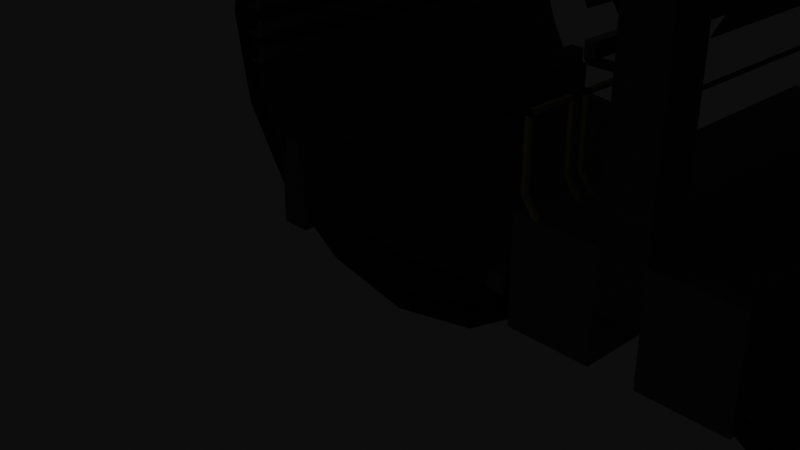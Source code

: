 # Source: blend.blend  (saved by Blender 3.4.6; exported with 4.5.12 LTS)
import bpy
from mathutils import Matrix  # noqa: F401  (used for matrix-valued properties, if any)

bpy.ops.wm.read_factory_settings(use_empty=True)
scene = bpy.context.scene
scene.name = 'Scene'

# ---- collections
col_x = bpy.data.collections.new('_線路'); scene.collection.children.link(col_x)
col_x_1 = bpy.data.collections.new('連続ドンネル'); scene.collection.children.link(col_x_1)
col_1m = bpy.data.collections.new('1m'); scene.collection.children.link(col_1m)
col_2_4m = bpy.data.collections.new('2.4m'); scene.collection.children.link(col_2_4m)
col_4_8m = bpy.data.collections.new('4,8m'); scene.collection.children.link(col_4_8m)
col_6m = bpy.data.collections.new('6m'); scene.collection.children.link(col_6m)
col_7_2m = bpy.data.collections.new('7.2m'); scene.collection.children.link(col_7_2m)
col_12m = bpy.data.collections.new('12m'); scene.collection.children.link(col_12m)
col_14_4m = bpy.data.collections.new('14.4m'); scene.collection.children.link(col_14_4m)

# ---- materials (node trees are filled in below, after node groups)
mat_x = bpy.data.materials.new('枕木')
mat_x_1 = bpy.data.materials.new('レール')
mat_x_2 = bpy.data.materials.new('マテリアル')
mat_001 = bpy.data.materials.new('マテリアル.001')
mat_002 = bpy.data.materials.new('マテリアル.002')
mat_x_3 = bpy.data.materials.new('手すり')
mat_001_1 = bpy.data.materials.new('レール.001')

# ---- material node trees
mat_x.use_nodes = True; mat_x.node_tree.nodes.clear()
_N = mat_x.node_tree.nodes; _L = mat_x.node_tree.links
n0 = _N.new('ShaderNodeBsdfPrincipled'); n0.name = 'プリンシプルBSDF'; n0.location = (10, 300)
n0.distribution = 'GGX'
n0.subsurface_method = 'RANDOM_WALK_SKIN'
n0.inputs[0].default_value = (0.2, 0.2, 0.2, 1.0)
n0.inputs[3].default_value = 1.45
n0.inputs[27].default_value = (0.0, 0.0, 0.0, 1.0)
n0.inputs[28].default_value = 1.0
n1 = _N.new('ShaderNodeOutputMaterial'); n1.name = 'マテリアル出力'; n1.location = (300, 300)
_L.new(n0.outputs[0], n1.inputs[0])
n1.is_active_output = True
mat_x_1.use_nodes = True; mat_x_1.node_tree.nodes.clear()
_N = mat_x_1.node_tree.nodes; _L = mat_x_1.node_tree.links
n0 = _N.new('ShaderNodeBsdfPrincipled'); n0.name = 'プリンシプルBSDF'; n0.location = (10, 300)
n0.distribution = 'GGX'
n0.subsurface_method = 'RANDOM_WALK_SKIN'
n0.inputs[0].default_value = (0.1, 0.1, 0.1, 1.0)
n0.inputs[3].default_value = 1.45
n0.inputs[27].default_value = (0.0, 0.0, 0.0, 1.0)
n0.inputs[28].default_value = 1.0
n1 = _N.new('ShaderNodeOutputMaterial'); n1.name = 'マテリアル出力'; n1.location = (300, 300)
_L.new(n0.outputs[0], n1.inputs[0])
n1.is_active_output = True
mat_x_2.use_nodes = True; mat_x_2.node_tree.nodes.clear()
_N = mat_x_2.node_tree.nodes; _L = mat_x_2.node_tree.links
n0 = _N.new('ShaderNodeBsdfPrincipled'); n0.name = 'プリンシプルBSDF'; n0.location = (10, 300)
n0.distribution = 'GGX'
n0.subsurface_method = 'RANDOM_WALK_SKIN'
n0.inputs[0].default_value = (0.15, 0.15, 0.15, 1.0)
n0.inputs[3].default_value = 1.45
n0.inputs[27].default_value = (0.0, 0.0, 0.0, 1.0)
n0.inputs[28].default_value = 1.0
n1 = _N.new('ShaderNodeOutputMaterial'); n1.name = 'マテリアル出力'; n1.location = (300, 300)
_L.new(n0.outputs[0], n1.inputs[0])
n1.is_active_output = True
mat_001.use_nodes = True; mat_001.node_tree.nodes.clear()
_N = mat_001.node_tree.nodes; _L = mat_001.node_tree.links
n0 = _N.new('ShaderNodeBsdfPrincipled'); n0.name = 'プリンシプルBSDF'; n0.location = (10, 300)
n0.distribution = 'GGX'
n0.subsurface_method = 'RANDOM_WALK_SKIN'
n0.inputs[0].default_value = (0.2, 0.2, 0.2, 1.0)
n0.inputs[3].default_value = 1.45
n0.inputs[27].default_value = (0.0, 0.0, 0.0, 1.0)
n0.inputs[28].default_value = 1.0
n1 = _N.new('ShaderNodeOutputMaterial'); n1.name = 'マテリアル出力'; n1.location = (300, 300)
_L.new(n0.outputs[0], n1.inputs[0])
n1.is_active_output = True
mat_002.use_nodes = True; mat_002.node_tree.nodes.clear()
_N = mat_002.node_tree.nodes; _L = mat_002.node_tree.links
n0 = _N.new('ShaderNodeBsdfPrincipled'); n0.name = 'プリンシプルBSDF'; n0.location = (10, 300)
n0.distribution = 'GGX'
n0.subsurface_method = 'RANDOM_WALK_SKIN'
n0.inputs[0].default_value = (0.1, 0.1, 0.1, 1.0)
n0.inputs[3].default_value = 1.45
n0.inputs[27].default_value = (0.0, 0.0, 0.0, 1.0)
n0.inputs[28].default_value = 1.0
n1 = _N.new('ShaderNodeOutputMaterial'); n1.name = 'マテリアル出力'; n1.location = (300, 300)
_L.new(n0.outputs[0], n1.inputs[0])
n1.is_active_output = True
mat_x_3.use_nodes = True; mat_x_3.node_tree.nodes.clear()
_N = mat_x_3.node_tree.nodes; _L = mat_x_3.node_tree.links
n0 = _N.new('ShaderNodeBsdfPrincipled'); n0.name = 'プリンシプルBSDF'; n0.location = (10, 300)
n0.distribution = 'GGX'
n0.subsurface_method = 'RANDOM_WALK_SKIN'
n0.inputs[0].default_value = (0.6209, 0.5593, 0.2742, 1.0)
n0.inputs[3].default_value = 1.45
n0.inputs[27].default_value = (0.0, 0.0, 0.0, 1.0)
n0.inputs[28].default_value = 1.0
n1 = _N.new('ShaderNodeOutputMaterial'); n1.name = 'マテリアル出力'; n1.location = (300, 300)
_L.new(n0.outputs[0], n1.inputs[0])
n1.is_active_output = True
mat_001_1.use_nodes = True; mat_001_1.node_tree.nodes.clear()
_N = mat_001_1.node_tree.nodes; _L = mat_001_1.node_tree.links
n0 = _N.new('ShaderNodeBsdfPrincipled'); n0.name = 'プリンシプルBSDF'; n0.location = (10, 300)
n0.distribution = 'GGX'
n0.subsurface_method = 'RANDOM_WALK_SKIN'
n0.inputs[3].default_value = 1.45
n0.inputs[28].default_value = 5.0
n1 = _N.new('ShaderNodeOutputMaterial'); n1.name = 'マテリアル出力'; n1.location = (300, 300)
_L.new(n0.outputs[0], n1.inputs[0])
n1.is_active_output = True

# ---- world
world_world = bpy.data.worlds.new('World'); scene.world = world_world
world_world.use_nodes = True; world_world.node_tree.nodes.clear()
_N = world_world.node_tree.nodes; _L = world_world.node_tree.links
n0 = _N.new('ShaderNodeOutputWorld'); n0.name = 'World Output'; n0.location = (300, 300)
n1 = _N.new('ShaderNodeBackground'); n1.name = 'Background'; n1.location = (10, 300)
n1.inputs[0].default_value = (0.05088, 0.05088, 0.05088, 1.0)
_L.new(n1.outputs[0], n0.inputs[0])
n0.is_active_output = True
world_world.color = (0.05088, 0.05088, 0.05088)
world_world.use_sun_shadow = False
world_world.sun_shadow_jitter_overblur = 0.0

# ---- cameras
cam_camera = bpy.data.cameras.new('Camera')
cam_camera.clip_end = 100.0
cam_camera.ortho_scale = 7.314

# ---- lights
light_light = bpy.data.lights.new('Light', 'POINT')
light_light.transmission_factor = 0.0
light_light.energy = 1000.0
light_light.shadow_soft_size = 0.1
light_light.shadow_maximum_resolution = 0.006
light_light.use_absolute_resolution = True

# ---- meshes
me_003 = bpy.data.meshes.new('立方体.003')
me_003.from_pydata([(-1.05, -0.13, -0.105), (-1.05, -0.13, 0.105), (-1.05, 0.13, -0.105), (-1.05, 0.13, 0.105), (0.0, 0.13, -0.105), (0.0, 0.13, 0.073), (0.0, -0.13, -0.105), (0.0, -0.13, 0.073), (-0.3, 0.13, -0.105), (-0.3, -0.13, 0.073), (-0.3, 0.13, 0.073), (-0.3, -0.13, -0.105), (-0.575, 0.13, -0.105), (-0.575, -0.13, 0.105), (-0.575, 0.13, 0.105), (-0.575, -0.13, -0.105), (-0.8685, 0.13, -0.105), (-0.8685, -0.13, 0.105), (-0.8685, 0.13, 0.105), (-0.8685, -0.13, -0.105), (-0.6375, 0.13, 0.105), (-0.6375, -0.13, -0.105), (-0.6375, 0.13, -0.105), (-0.6375, -0.13, 0.105), (-0.6375, -0.13, 0.085), (-0.8685, -0.13, 0.085), (-0.8685, 0.13, 0.085), (-0.6375, 0.13, 0.085), (1.05, -0.13, -0.105), (1.05, -0.13, 0.105), (1.05, 0.13, -0.105), (1.05, 0.13, 0.105), (0.3, 0.13, -0.105), (0.3, -0.13, 0.073), (0.3, 0.13, 0.073), (0.3, -0.13, -0.105), (0.575, 0.13, -0.105), (0.575, -0.13, 0.105), (0.575, 0.13, 0.105), (0.575, -0.13, -0.105), (0.8685, 0.13, -0.105), (0.8685, -0.13, 0.105), (0.8685, 0.13, 0.105), (0.8685, -0.13, -0.105), (0.6375, 0.13, 0.105), (0.6375, -0.13, -0.105), (0.6375, 0.13, -0.105), (0.6375, -0.13, 0.105), (0.6375, -0.13, 0.085), (0.8685, -0.13, 0.085), (0.8685, 0.13, 0.085), (0.6375, 0.13, 0.085)], [], [(0, 1, 3, 2), (7, 6, 4, 5), (19, 17, 1, 0), (18, 3, 1, 17), (8, 4, 6, 11), (8, 10, 5, 4), (12, 14, 10, 8), (12, 8, 11, 15), (5, 10, 9, 7), (6, 7, 9, 11), (22, 12, 15, 21), (22, 20, 14, 12), (10, 14, 13, 9), (11, 9, 13, 15), (2, 3, 18, 16), (2, 16, 19, 0), (23, 20, 27, 24), (21, 23, 24, 25, 17, 19), (15, 13, 23, 21), (14, 20, 23, 13), (16, 18, 26, 27, 20, 22), (16, 22, 21, 19), (27, 26, 25, 24), (18, 17, 25, 26), (28, 30, 31, 29), (43, 28, 29, 41), (42, 41, 29, 31), (32, 35, 6, 4), (32, 4, 5, 34), (36, 32, 34, 38), (36, 39, 35, 32), (5, 7, 33, 34), (6, 35, 33, 7), (46, 45, 39, 36), (46, 36, 38, 44), (34, 33, 37, 38), (35, 39, 37, 33), (30, 40, 42, 31), (30, 28, 43, 40), (47, 48, 51, 44), (45, 43, 41, 49, 48, 47), (39, 45, 47, 37), (38, 37, 47, 44), (40, 46, 44, 51, 50, 42), (40, 43, 45, 46), (51, 48, 49, 50), (42, 50, 49, 41)])
_uv = me_003.uv_layers.new(name='UVマップ')
_uv.uv.foreach_set('vector', [0.375, 0.0, 0.625, 0.0, 0.625, 0.25, 0.375, 0.25, 0.625, 0.875, 0.375, 0.875, 0.25, 0.5, 0.625, 0.375, 0.375, 1.0, 0.625, 1.0, 0.625, 1.0, 0.375, 1.0, 0.875, 0.5, 0.875, 0.5, 0.875, 0.75, 0.875, 0.75, 0.25, 0.5, 0.25, 0.5, 0.25, 0.75, 0.25, 0.75, 0.375, 0.375, 0.625, 0.375, 0.625, 0.375, 0.375, 0.375, 0.375, 0.375, 0.625, 0.375, 0.625, 0.375, 0.375, 0.375, 0.25, 0.5, 0.25, 0.5, 0.25, 0.75, 0.25, 0.75, 0.75, 0.5, 0.75, 0.5, 0.75, 0.75, 0.75, 0.75, 0.375, 0.875, 0.625, 0.875, 0.625, 0.875, 0.375, 0.875, 0.125, 0.5, 0.25, 0.5, 0.25, 0.75, 0.125, 0.75, 0.375, 0.25, 0.625, 0.25, 0.625, 0.375, 0.375, 0.375, 0.75, 0.5, 0.75, 0.5, 0.75, 0.75, 0.75, 0.75, 0.375, 0.875, 0.625, 0.875, 0.625, 0.875, 0.375, 0.875, 0.375, 0.25, 0.625, 0.25, 0.625, 0.25, 0.375, 0.25, 0.125, 0.5, 0.125, 0.5, 0.125, 0.75, 0.125, 0.75, 0.875, 0.75, 0.875, 0.5, 0.875, 0.5, 0.875, 0.75, 0.375, 1.0, 0.625, 1.0, 0.625, 1.0, 0.625, 1.0, 0.625, 1.0, 0.375, 1.0, 0.375, 0.875, 0.625, 0.875, 0.625, 1.0, 0.375, 1.0, 0.75, 0.5, 0.875, 0.5, 0.875, 0.75, 0.75, 0.75, 0.375, 0.25, 0.625, 0.25, 0.625, 0.25, 0.625, 0.25, 0.625, 0.25, 0.375, 0.25, 0.125, 0.5, 0.125, 0.5, 0.125, 0.75, 0.125, 0.75, 0.875, 0.5, 0.875, 0.5, 0.875, 0.75, 0.875, 0.75, 0.875, 0.5, 0.875, 0.75, 0.875, 0.75, 0.875, 0.5, 0.375, 0.0, 0.375, 0.25, 0.625, 0.25, 0.625, 0.0, 0.375, 1.0, 0.375, 1.0, 0.625, 1.0, 0.625, 1.0, 0.875, 0.5, 0.875, 0.75, 0.875, 0.75, 0.875, 0.5, 0.25, 0.5, 0.25, 0.75, 0.25, 0.75, 0.25, 0.5, 0.375, 0.375, 0.375, 0.375, 0.625, 0.375, 0.625, 0.375, 0.375, 0.375, 0.375, 0.375, 0.625, 0.375, 0.625, 0.375, 0.25, 0.5, 0.25, 0.75, 0.25, 0.75, 0.25, 0.5, 0.75, 0.5, 0.75, 0.75, 0.75, 0.75, 0.75, 0.5, 0.375, 0.875, 0.375, 0.875, 0.625, 0.875, 0.625, 0.875, 0.125, 0.5, 0.125, 0.75, 0.25, 0.75, 0.25, 0.5, 0.375, 0.25, 0.375, 0.375, 0.625, 0.375, 0.625, 0.25, 0.75, 0.5, 0.75, 0.75, 0.75, 0.75, 0.75, 0.5, 0.375, 0.875, 0.375, 0.875, 0.625, 0.875, 0.625, 0.875, 0.375, 0.25, 0.375, 0.25, 0.625, 0.25, 0.625, 0.25, 0.125, 0.5, 0.125, 0.75, 0.125, 0.75, 0.125, 0.5, 0.875, 0.75, 0.875, 0.75, 0.875, 0.5, 0.875, 0.5, 0.375, 1.0, 0.375, 1.0, 0.625, 1.0, 0.625, 1.0, 0.625, 1.0, 0.625, 1.0, 0.375, 0.875, 0.375, 1.0, 0.625, 1.0, 0.625, 0.875, 0.75, 0.5, 0.75, 0.75, 0.875, 0.75, 0.875, 0.5, 0.375, 0.25, 0.375, 0.25, 0.625, 0.25, 0.625, 0.25, 0.625, 0.25, 0.625, 0.25, 0.125, 0.5, 0.125, 0.75, 0.125, 0.75, 0.125, 0.5, 0.875, 0.5, 0.875, 0.75, 0.875, 0.75, 0.875, 0.5, 0.875, 0.5, 0.875, 0.5, 0.875, 0.75, 0.875, 0.75])
me_003.materials.append(mat_x)
me_003.update()
me_009 = bpy.data.meshes.new('立方体.009')
me_009.from_pydata([(-0.0325, -2.5, 0.0), (-0.0325, 2.5, 0.0), (0.0325, -2.5, 0.0), (0.0325, 2.5, 0.0), (-0.0075, -2.5, -0.049), (-0.0075, 2.5, -0.049), (0.0075, 2.5, -0.049), (0.0075, -2.5, -0.049), (-0.0325, -2.5, -0.039), (-0.0325, 2.5, -0.039), (0.0325, 2.5, -0.039), (0.0325, -2.5, -0.039), (-0.0075, 2.5, -0.123), (0.0075, 2.5, -0.123), (0.0075, -2.5, -0.123), (-0.0075, -2.5, -0.123), (-0.0635, 2.5, -0.153), (0.0635, 2.5, -0.153), (0.0635, -2.5, -0.153), (-0.0635, -2.5, -0.153), (-0.0635, -2.5, -0.143), (-0.0635, 2.5, -0.143), (0.0635, 2.5, -0.143), (0.0635, -2.5, -0.143)], [], [(8, 0, 1, 9), (9, 1, 3, 10), (10, 3, 2, 11), (11, 2, 0, 8), (3, 1, 0, 2), (14, 7, 4, 15), (13, 6, 7, 14), (12, 5, 6, 13), (15, 4, 5, 12), (7, 11, 8, 4), (6, 10, 11, 7), (5, 9, 10, 6), (4, 8, 9, 5), (20, 15, 12, 21), (21, 12, 13, 22), (22, 13, 14, 23), (23, 14, 15, 20), (18, 19, 16, 17), (18, 23, 20, 19), (17, 22, 23, 18), (16, 21, 22, 17), (19, 20, 21, 16)])
_uv = me_009.uv_layers.new(name='UVマップ')
_uv.uv.foreach_set('vector', [0.625, 0.0, 0.625, 0.0, 0.625, 0.25, 0.625, 0.25, 0.625, 0.25, 0.625, 0.25, 0.625, 0.5, 0.625, 0.5, 0.625, 0.5, 0.625, 0.5, 0.625, 0.75, 0.625, 0.75, 0.625, 0.75, 0.625, 0.75, 0.625, 1.0, 0.625, 1.0, 0.625, 0.5, 0.875, 0.5, 0.875, 0.75, 0.625, 0.75, 0.625, 0.75, 0.625, 0.75, 0.625, 1.0, 0.625, 1.0, 0.625, 0.5, 0.625, 0.5, 0.625, 0.75, 0.625, 0.75, 0.625, 0.25, 0.625, 0.25, 0.625, 0.5, 0.625, 0.5, 0.625, 0.0, 0.625, 0.0, 0.625, 0.25, 0.625, 0.25, 0.625, 0.75, 0.625, 0.75, 0.625, 1.0, 0.625, 1.0, 0.625, 0.5, 0.625, 0.5, 0.625, 0.75, 0.625, 0.75, 0.625, 0.25, 0.625, 0.25, 0.625, 0.5, 0.625, 0.5, 0.625, 0.0, 0.625, 0.0, 0.625, 0.25, 0.625, 0.25, 0.625, 0.0, 0.625, 0.0, 0.625, 0.25, 0.625, 0.25, 0.625, 0.25, 0.625, 0.25, 0.625, 0.5, 0.625, 0.5, 0.625, 0.5, 0.625, 0.5, 0.625, 0.75, 0.625, 0.75, 0.625, 0.75, 0.625, 0.75, 0.625, 1.0, 0.625, 1.0, 0.625, 0.75, 0.625, 0.0, 0.625, 0.25, 0.625, 0.5, 0.625, 0.75, 0.625, 0.75, 0.625, 1.0, 0.625, 1.0, 0.625, 0.5, 0.625, 0.5, 0.625, 0.75, 0.625, 0.75, 0.625, 0.25, 0.625, 0.25, 0.625, 0.5, 0.625, 0.5, 0.625, 0.0, 0.625, 0.0, 0.625, 0.25, 0.625, 0.25])
me_009.materials.append(mat_x_1)
me_009.update()
me_010 = bpy.data.meshes.new('立方体.010')
me_010.from_pydata([(-0.0325, -2.5, 0.0), (-0.0325, 2.5, 0.0), (0.0325, -2.5, 0.0), (0.0325, 2.5, 0.0), (-0.0075, -2.5, -0.049), (-0.0075, 2.5, -0.049), (0.0075, 2.5, -0.049), (0.0075, -2.5, -0.049), (-0.0325, -2.5, -0.039), (-0.0325, 2.5, -0.039), (0.0325, 2.5, -0.039), (0.0325, -2.5, -0.039), (-0.0075, 2.5, -0.123), (0.0075, 2.5, -0.123), (0.0075, -2.5, -0.123), (-0.0075, -2.5, -0.123), (-0.0635, 2.5, -0.153), (0.0635, 2.5, -0.153), (0.0635, -2.5, -0.153), (-0.0635, -2.5, -0.153), (-0.0635, -2.5, -0.143), (-0.0635, 2.5, -0.143), (0.0635, 2.5, -0.143), (0.0635, -2.5, -0.143)], [], [(8, 0, 1, 9), (9, 1, 3, 10), (10, 3, 2, 11), (11, 2, 0, 8), (3, 1, 0, 2), (14, 7, 4, 15), (13, 6, 7, 14), (12, 5, 6, 13), (15, 4, 5, 12), (7, 11, 8, 4), (6, 10, 11, 7), (5, 9, 10, 6), (4, 8, 9, 5), (20, 15, 12, 21), (21, 12, 13, 22), (22, 13, 14, 23), (23, 14, 15, 20), (18, 19, 16, 17), (18, 23, 20, 19), (17, 22, 23, 18), (16, 21, 22, 17), (19, 20, 21, 16)])
_uv = me_010.uv_layers.new(name='UVマップ')
_uv.uv.foreach_set('vector', [0.625, 0.0, 0.625, 0.0, 0.625, 0.25, 0.625, 0.25, 0.625, 0.25, 0.625, 0.25, 0.625, 0.5, 0.625, 0.5, 0.625, 0.5, 0.625, 0.5, 0.625, 0.75, 0.625, 0.75, 0.625, 0.75, 0.625, 0.75, 0.625, 1.0, 0.625, 1.0, 0.625, 0.5, 0.875, 0.5, 0.875, 0.75, 0.625, 0.75, 0.625, 0.75, 0.625, 0.75, 0.625, 1.0, 0.625, 1.0, 0.625, 0.5, 0.625, 0.5, 0.625, 0.75, 0.625, 0.75, 0.625, 0.25, 0.625, 0.25, 0.625, 0.5, 0.625, 0.5, 0.625, 0.0, 0.625, 0.0, 0.625, 0.25, 0.625, 0.25, 0.625, 0.75, 0.625, 0.75, 0.625, 1.0, 0.625, 1.0, 0.625, 0.5, 0.625, 0.5, 0.625, 0.75, 0.625, 0.75, 0.625, 0.25, 0.625, 0.25, 0.625, 0.5, 0.625, 0.5, 0.625, 0.0, 0.625, 0.0, 0.625, 0.25, 0.625, 0.25, 0.625, 0.0, 0.625, 0.0, 0.625, 0.25, 0.625, 0.25, 0.625, 0.25, 0.625, 0.25, 0.625, 0.5, 0.625, 0.5, 0.625, 0.5, 0.625, 0.5, 0.625, 0.75, 0.625, 0.75, 0.625, 0.75, 0.625, 0.75, 0.625, 1.0, 0.625, 1.0, 0.625, 0.75, 0.625, 0.0, 0.625, 0.25, 0.625, 0.5, 0.625, 0.75, 0.625, 0.75, 0.625, 1.0, 0.625, 1.0, 0.625, 0.5, 0.625, 0.5, 0.625, 0.75, 0.625, 0.75, 0.625, 0.25, 0.625, 0.25, 0.625, 0.5, 0.625, 0.5, 0.625, 0.0, 0.625, 0.0, 0.625, 0.25, 0.625, 0.25])
me_010.materials.append(mat_x_1)
me_010.update()
me_005 = bpy.data.meshes.new('円柱.005')
me_005.from_pydata([(0.0, 2.65, -2.5), (0.0, 2.65, 2.5), (1.014, 2.448, -2.5), (1.014, 2.448, 2.5), (1.874, 1.874, -2.5), (1.874, 1.874, 2.5), (2.448, 1.014, -2.5), (2.448, 1.014, 2.5), (2.448, -1.014, -2.5), (2.448, -1.014, 2.5), (1.874, -1.874, -2.5), (1.874, -1.874, 2.5), (1.014, -2.448, -2.5), (1.014, -2.448, 2.5), (0.0, -2.65, -2.5), (0.0, -2.65, 2.5), (-1.014, -2.448, -2.5), (-1.014, -2.448, 2.5), (-1.874, -1.874, -2.5), (-1.874, -1.874, 2.5), (-2.448, -1.014, -2.5), (-2.448, -1.014, 2.5), (-2.65, 0.0, -2.5), (-2.65, 0.0, 2.5), (-2.448, 1.014, -2.5), (-2.448, 1.014, 2.5), (-1.874, 1.874, -2.5), (-1.874, 1.874, 2.5), (-1.014, 2.448, -2.5), (-1.014, 2.448, 2.5), (2.451, 1.0, -2.5), (2.451, 1.0, 2.5), (2.451, -1.0, -2.5), (2.451, -1.0, 2.5)], [], [(0, 1, 3, 2), (2, 3, 5, 4), (4, 5, 7, 6), (31, 30, 6, 7), (8, 32, 33, 9), (8, 9, 11, 10), (10, 11, 13, 12), (12, 13, 15, 14), (14, 15, 17, 16), (16, 17, 19, 18), (18, 19, 21, 20), (20, 21, 23, 22), (22, 23, 25, 24), (24, 25, 27, 26), (26, 27, 29, 28), (28, 29, 1, 0)])
_uv = me_005.uv_layers.new(name='UVマップ')
_uv.uv.foreach_set('vector', [1.0, 0.5, 1.0, 1.0, 0.9375, 1.0, 0.9375, 0.5, 0.9375, 0.5, 0.9375, 1.0, 0.875, 1.0, 0.875, 0.5, 0.875, 0.5, 0.875, 1.0, 0.8125, 1.0, 0.8125, 0.5, 0.8116, 1.0, 0.8116, 0.5, 0.8125, 0.5, 0.8125, 1.0, 0.6875, 0.5, 0.6884, 0.5, 0.6884, 1.0, 0.6875, 1.0, 0.6875, 0.5, 0.6875, 1.0, 0.625, 1.0, 0.625, 0.5, 0.625, 0.5, 0.625, 1.0, 0.5625, 1.0, 0.5625, 0.5, 0.5625, 0.5, 0.5625, 1.0, 0.5, 1.0, 0.5, 0.5, 0.5, 0.5, 0.5, 1.0, 0.4375, 1.0, 0.4375, 0.5, 0.4375, 0.5, 0.4375, 1.0, 0.375, 1.0, 0.375, 0.5, 0.375, 0.5, 0.375, 1.0, 0.3125, 1.0, 0.3125, 0.5, 0.3125, 0.5, 0.3125, 1.0, 0.25, 1.0, 0.25, 0.5, 0.25, 0.5, 0.25, 1.0, 0.1875, 1.0, 0.1875, 0.5, 0.1875, 0.5, 0.1875, 1.0, 0.125, 1.0, 0.125, 0.5, 0.125, 0.5, 0.125, 1.0, 0.0625, 1.0, 0.0625, 0.5, 0.0625, 0.5, 0.0625, 1.0, 0.0, 1.0, 0.0, 0.5])
me_005.materials.append(mat_x_2)
me_005.update()
me_003_1 = bpy.data.meshes.new('円柱.003')
me_003_1.from_pydata([(0.0, 2.37, -2.5), (0.0, 2.37, 2.5), (0.1163, 2.367, -2.5), (0.1163, 2.367, 2.5), (0.2323, 2.359, -2.5), (0.2323, 2.359, 2.5), (0.3478, 2.344, -2.5), (0.3478, 2.344, 2.5), (0.4624, 2.324, -2.5), (0.4624, 2.324, 2.5), (0.5759, 2.299, -2.5), (0.5759, 2.299, 2.5), (0.688, 2.268, -2.5), (0.688, 2.268, 2.5), (0.7984, 2.231, -2.5), (0.7984, 2.231, 2.5), (0.907, 2.19, -2.5), (0.907, 2.19, 2.5), (1.013, 2.142, -2.5), (1.013, 2.142, 2.5), (1.117, 2.09, -2.5), (1.117, 2.09, 2.5), (1.218, 2.033, -2.5), (1.218, 2.033, 2.5), (1.317, 1.971, -2.5), (1.317, 1.971, 2.5), (1.412, 1.904, -2.5), (1.412, 1.904, 2.5), (1.504, 1.832, -2.5), (1.504, 1.832, 2.5), (1.592, 1.756, -2.5), (1.592, 1.756, 2.5), (1.676, 1.676, -2.5), (1.676, 1.676, 2.5), (1.756, 1.592, -2.5), (1.756, 1.592, 2.5), (1.832, 1.504, -2.5), (1.832, 1.504, 2.5), (1.904, 1.412, -2.5), (1.904, 1.412, 2.5), (1.971, 1.317, -2.5), (1.971, 1.317, 2.5), (2.033, 1.218, -2.5), (2.033, 1.218, 2.5), (2.09, 1.117, -2.5), (2.09, 1.117, 2.5), (2.142, 1.013, -2.5), (2.142, 1.013, 2.5), (2.142, -1.013, -2.5), (2.142, -1.013, 2.5), (2.09, -1.117, -2.5), (2.09, -1.117, 2.5), (2.033, -1.218, -2.5), (2.033, -1.218, 2.5), (1.971, -1.317, -2.5), (1.971, -1.317, 2.5), (1.904, -1.412, -2.5), (1.904, -1.412, 2.5), (1.832, -1.504, -2.5), (1.832, -1.504, 2.5), (1.756, -1.592, -2.5), (1.756, -1.592, 2.5), (1.676, -1.676, -2.5), (1.676, -1.676, 2.5), (1.592, -1.756, -2.5), (1.592, -1.756, 2.5), (1.504, -1.832, -2.5), (1.504, -1.832, 2.5), (1.412, -1.904, -2.5), (1.412, -1.904, 2.5), (1.317, -1.971, -2.5), (1.317, -1.971, 2.5), (1.218, -2.033, -2.5), (1.218, -2.033, 2.5), (1.117, -2.09, -2.5), (1.117, -2.09, 2.5), (1.013, -2.142, -2.5), (1.013, -2.142, 2.5), (0.907, -2.19, -2.5), (0.907, -2.19, 2.5), (0.7984, -2.231, -2.5), (0.7984, -2.231, 2.5), (0.688, -2.268, -2.5), (0.688, -2.268, 2.5), (0.5759, -2.299, -2.5), (0.5759, -2.299, 2.5), (0.4624, -2.324, -2.5), (0.4624, -2.324, 2.5), (0.3478, -2.344, -2.5), (0.3478, -2.344, 2.5), (0.2323, -2.359, -2.5), (0.2323, -2.359, 2.5), (0.1163, -2.367, -2.5), (0.1163, -2.367, 2.5), (0.0, -2.37, -2.5), (0.0, -2.37, 2.5), (-0.1163, -2.367, -2.5), (-0.1163, -2.367, 2.5), (-0.2323, -2.359, -2.5), (-0.2323, -2.359, 2.5), (-0.3478, -2.344, -2.5), (-0.3478, -2.344, 2.5), (-0.4624, -2.324, -2.5), (-0.4624, -2.324, 2.5), (-0.5759, -2.299, -2.5), (-0.5759, -2.299, 2.5), (-0.688, -2.268, -2.5), (-0.688, -2.268, 2.5), (-0.7984, -2.231, -2.5), (-0.7984, -2.231, 2.5), (-0.907, -2.19, -2.5), (-0.907, -2.19, 2.5), (-1.013, -2.142, -2.5), (-1.013, -2.142, 2.5), (-1.117, -2.09, -2.5), (-1.117, -2.09, 2.5), (-1.218, -2.033, -2.5), (-1.218, -2.033, 2.5), (-1.317, -1.971, -2.5), (-1.317, -1.971, 2.5), (-1.412, -1.904, -2.5), (-1.412, -1.904, 2.5), (-1.504, -1.832, -2.5), (-1.504, -1.832, 2.5), (-1.592, -1.756, -2.5), (-1.592, -1.756, 2.5), (-1.676, -1.676, -2.5), (-1.676, -1.676, 2.5), (-1.756, -1.592, -2.5), (-1.756, -1.592, 2.5), (-1.832, -1.504, -2.5), (-1.832, -1.504, 2.5), (-1.904, -1.412, -2.5), (-1.904, -1.412, 2.5), (-1.971, -1.317, -2.5), (-1.971, -1.317, 2.5), (-2.033, -1.218, -2.5), (-2.033, -1.218, 2.5), (-2.09, -1.117, -2.5), (-2.09, -1.117, 2.5), (-2.142, -1.013, -2.5), (-2.142, -1.013, 2.5), (-2.19, -0.907, -2.5), (-2.19, -0.907, 2.5), (-2.231, -0.7984, -2.5), (-2.231, -0.7984, 2.5), (-2.268, -0.688, -2.5), (-2.268, -0.688, 2.5), (-2.299, -0.5759, -2.5), (-2.299, -0.5759, 2.5), (-2.324, -0.4624, -2.5), (-2.324, -0.4624, 2.5), (-2.344, -0.3478, -2.5), (-2.344, -0.3478, 2.5), (-2.359, -0.2323, -2.5), (-2.359, -0.2323, 2.5), (-2.367, -0.1163, -2.5), (-2.367, -0.1163, 2.5), (-2.37, 0.0, -2.5), (-2.37, 0.0, 2.5), (-2.367, 0.1163, -2.5), (-2.367, 0.1163, 2.5), (-2.359, 0.2323, -2.5), (-2.359, 0.2323, 2.5), (-2.344, 0.3478, -2.5), (-2.344, 0.3478, 2.5), (-2.324, 0.4624, -2.5), (-2.324, 0.4624, 2.5), (-2.299, 0.5759, -2.5), (-2.299, 0.5759, 2.5), (-2.268, 0.688, -2.5), (-2.268, 0.688, 2.5), (-2.231, 0.7984, -2.5), (-2.231, 0.7984, 2.5), (-2.19, 0.907, -2.5), (-2.19, 0.907, 2.5), (-2.142, 1.013, -2.5), (-2.142, 1.013, 2.5), (-2.09, 1.117, -2.5), (-2.09, 1.117, 2.5), (-2.033, 1.218, -2.5), (-2.033, 1.218, 2.5), (-1.971, 1.317, -2.5), (-1.971, 1.317, 2.5), (-1.904, 1.412, -2.5), (-1.904, 1.412, 2.5), (-1.832, 1.504, -2.5), (-1.832, 1.504, 2.5), (-1.756, 1.592, -2.5), (-1.756, 1.592, 2.5), (-1.676, 1.676, -2.5), (-1.676, 1.676, 2.5), (-1.592, 1.756, -2.5), (-1.592, 1.756, 2.5), (-1.504, 1.832, -2.5), (-1.504, 1.832, 2.5), (-1.412, 1.904, -2.5), (-1.412, 1.904, 2.5), (-1.317, 1.971, -2.5), (-1.317, 1.971, 2.5), (-1.218, 2.033, -2.5), (-1.218, 2.033, 2.5), (-1.117, 2.09, -2.5), (-1.117, 2.09, 2.5), (-1.013, 2.142, -2.5), (-1.013, 2.142, 2.5), (-0.907, 2.19, -2.5), (-0.907, 2.19, 2.5), (-0.7984, 2.231, -2.5), (-0.7984, 2.231, 2.5), (-0.688, 2.268, -2.5), (-0.688, 2.268, 2.5), (-0.5759, 2.299, -2.5), (-0.5759, 2.299, 2.5), (-0.4624, 2.324, -2.5), (-0.4624, 2.324, 2.5), (-0.3478, 2.344, -2.5), (-0.3478, 2.344, 2.5), (-0.2323, 2.359, -2.5), (-0.2323, 2.359, 2.5), (-0.1163, 2.367, -2.5), (-0.1163, 2.367, 2.5), (2.148, 1.0, -2.5), (2.148, 1.0, 2.5), (2.148, -1.0, -2.5), (2.148, -1.0, 2.5)], [], [(0, 2, 3, 1), (2, 4, 5, 3), (4, 6, 7, 5), (6, 8, 9, 7), (8, 10, 11, 9), (10, 12, 13, 11), (12, 14, 15, 13), (14, 16, 17, 15), (16, 18, 19, 17), (18, 20, 21, 19), (20, 22, 23, 21), (22, 24, 25, 23), (24, 26, 27, 25), (26, 28, 29, 27), (28, 30, 31, 29), (30, 32, 33, 31), (32, 34, 35, 33), (34, 36, 37, 35), (36, 38, 39, 37), (38, 40, 41, 39), (40, 42, 43, 41), (42, 44, 45, 43), (44, 46, 47, 45), (223, 47, 46, 222), (48, 49, 225, 224), (48, 50, 51, 49), (50, 52, 53, 51), (52, 54, 55, 53), (54, 56, 57, 55), (56, 58, 59, 57), (58, 60, 61, 59), (60, 62, 63, 61), (62, 64, 65, 63), (64, 66, 67, 65), (66, 68, 69, 67), (68, 70, 71, 69), (70, 72, 73, 71), (72, 74, 75, 73), (74, 76, 77, 75), (76, 78, 79, 77), (78, 80, 81, 79), (80, 82, 83, 81), (82, 84, 85, 83), (84, 86, 87, 85), (86, 88, 89, 87), (88, 90, 91, 89), (90, 92, 93, 91), (92, 94, 95, 93), (94, 96, 97, 95), (96, 98, 99, 97), (98, 100, 101, 99), (100, 102, 103, 101), (102, 104, 105, 103), (104, 106, 107, 105), (106, 108, 109, 107), (108, 110, 111, 109), (110, 112, 113, 111), (112, 114, 115, 113), (114, 116, 117, 115), (116, 118, 119, 117), (118, 120, 121, 119), (120, 122, 123, 121), (122, 124, 125, 123), (124, 126, 127, 125), (126, 128, 129, 127), (128, 130, 131, 129), (130, 132, 133, 131), (132, 134, 135, 133), (134, 136, 137, 135), (136, 138, 139, 137), (138, 140, 141, 139), (140, 142, 143, 141), (142, 144, 145, 143), (144, 146, 147, 145), (146, 148, 149, 147), (148, 150, 151, 149), (150, 152, 153, 151), (152, 154, 155, 153), (154, 156, 157, 155), (156, 158, 159, 157), (158, 160, 161, 159), (160, 162, 163, 161), (162, 164, 165, 163), (164, 166, 167, 165), (166, 168, 169, 167), (168, 170, 171, 169), (170, 172, 173, 171), (172, 174, 175, 173), (174, 176, 177, 175), (176, 178, 179, 177), (178, 180, 181, 179), (180, 182, 183, 181), (182, 184, 185, 183), (184, 186, 187, 185), (186, 188, 189, 187), (188, 190, 191, 189), (190, 192, 193, 191), (192, 194, 195, 193), (194, 196, 197, 195), (196, 198, 199, 197), (198, 200, 201, 199), (200, 202, 203, 201), (202, 204, 205, 203), (204, 206, 207, 205), (206, 208, 209, 207), (208, 210, 211, 209), (210, 212, 213, 211), (212, 214, 215, 213), (214, 216, 217, 215), (216, 218, 219, 217), (218, 220, 221, 219), (220, 0, 1, 221)])
_uv = me_003_1.uv_layers.new(name='UVマップ')
_uv.uv.foreach_set('vector', [1.0, 0.5, 0.9922, 0.5, 0.9922, 1.0, 1.0, 1.0, 0.9922, 0.5, 0.9844, 0.5, 0.9844, 1.0, 0.9922, 1.0, 0.9844, 0.5, 0.9766, 0.5, 0.9766, 1.0, 0.9844, 1.0, 0.9766, 0.5, 0.9688, 0.5, 0.9688, 1.0, 0.9766, 1.0, 0.9688, 0.5, 0.9609, 0.5, 0.9609, 1.0, 0.9688, 1.0, 0.9609, 0.5, 0.9531, 0.5, 0.9531, 1.0, 0.9609, 1.0, 0.9531, 0.5, 0.9453, 0.5, 0.9453, 1.0, 0.9531, 1.0, 0.9453, 0.5, 0.9375, 0.5, 0.9375, 1.0, 0.9453, 1.0, 0.9375, 0.5, 0.9297, 0.5, 0.9297, 1.0, 0.9375, 1.0, 0.9297, 0.5, 0.9219, 0.5, 0.9219, 1.0, 0.9297, 1.0, 0.9219, 0.5, 0.9141, 0.5, 0.9141, 1.0, 0.9219, 1.0, 0.9141, 0.5, 0.9062, 0.5, 0.9062, 1.0, 0.9141, 1.0, 0.9062, 0.5, 0.8984, 0.5, 0.8984, 1.0, 0.9062, 1.0, 0.8984, 0.5, 0.8906, 0.5, 0.8906, 1.0, 0.8984, 1.0, 0.8906, 0.5, 0.8828, 0.5, 0.8828, 1.0, 0.8906, 1.0, 0.8828, 0.5, 0.875, 0.5, 0.875, 1.0, 0.8828, 1.0, 0.875, 0.5, 0.8672, 0.5, 0.8672, 1.0, 0.875, 1.0, 0.8672, 0.5, 0.8594, 0.5, 0.8594, 1.0, 0.8672, 1.0, 0.8594, 0.5, 0.8516, 0.5, 0.8516, 1.0, 0.8594, 1.0, 0.8516, 0.5, 0.8438, 0.5, 0.8438, 1.0, 0.8516, 1.0, 0.8438, 0.5, 0.8359, 0.5, 0.8359, 1.0, 0.8438, 1.0, 0.8359, 0.5, 0.8281, 0.5, 0.8281, 1.0, 0.8359, 1.0, 0.8281, 0.5, 0.8203, 0.5, 0.8203, 1.0, 0.8281, 1.0, 0.8193, 1.0, 0.8203, 1.0, 0.8203, 0.5, 0.8193, 0.5, 0.6797, 0.5, 0.6797, 1.0, 0.6807, 1.0, 0.6807, 0.5, 0.6797, 0.5, 0.6719, 0.5, 0.6719, 1.0, 0.6797, 1.0, 0.6719, 0.5, 0.6641, 0.5, 0.6641, 1.0, 0.6719, 1.0, 0.6641, 0.5, 0.6562, 0.5, 0.6562, 1.0, 0.6641, 1.0, 0.6562, 0.5, 0.6484, 0.5, 0.6484, 1.0, 0.6562, 1.0, 0.6484, 0.5, 0.6406, 0.5, 0.6406, 1.0, 0.6484, 1.0, 0.6406, 0.5, 0.6328, 0.5, 0.6328, 1.0, 0.6406, 1.0, 0.6328, 0.5, 0.625, 0.5, 0.625, 1.0, 0.6328, 1.0, 0.625, 0.5, 0.6172, 0.5, 0.6172, 1.0, 0.625, 1.0, 0.6172, 0.5, 0.6094, 0.5, 0.6094, 1.0, 0.6172, 1.0, 0.6094, 0.5, 0.6016, 0.5, 0.6016, 1.0, 0.6094, 1.0, 0.6016, 0.5, 0.5938, 0.5, 0.5938, 1.0, 0.6016, 1.0, 0.5938, 0.5, 0.5859, 0.5, 0.5859, 1.0, 0.5938, 1.0, 0.5859, 0.5, 0.5781, 0.5, 0.5781, 1.0, 0.5859, 1.0, 0.5781, 0.5, 0.5703, 0.5, 0.5703, 1.0, 0.5781, 1.0, 0.5703, 0.5, 0.5625, 0.5, 0.5625, 1.0, 0.5703, 1.0, 0.5625, 0.5, 0.5547, 0.5, 0.5547, 1.0, 0.5625, 1.0, 0.5547, 0.5, 0.5469, 0.5, 0.5469, 1.0, 0.5547, 1.0, 0.5469, 0.5, 0.5391, 0.5, 0.5391, 1.0, 0.5469, 1.0, 0.5391, 0.5, 0.5312, 0.5, 0.5312, 1.0, 0.5391, 1.0, 0.5312, 0.5, 0.5234, 0.5, 0.5234, 1.0, 0.5312, 1.0, 0.5234, 0.5, 0.5156, 0.5, 0.5156, 1.0, 0.5234, 1.0, 0.5156, 0.5, 0.5078, 0.5, 0.5078, 1.0, 0.5156, 1.0, 0.5078, 0.5, 0.5, 0.5, 0.5, 1.0, 0.5078, 1.0, 0.5, 0.5, 0.4922, 0.5, 0.4922, 1.0, 0.5, 1.0, 0.4922, 0.5, 0.4844, 0.5, 0.4844, 1.0, 0.4922, 1.0, 0.4844, 0.5, 0.4766, 0.5, 0.4766, 1.0, 0.4844, 1.0, 0.4766, 0.5, 0.4688, 0.5, 0.4688, 1.0, 0.4766, 1.0, 0.4688, 0.5, 0.4609, 0.5, 0.4609, 1.0, 0.4688, 1.0, 0.4609, 0.5, 0.4531, 0.5, 0.4531, 1.0, 0.4609, 1.0, 0.4531, 0.5, 0.4453, 0.5, 0.4453, 1.0, 0.4531, 1.0, 0.4453, 0.5, 0.4375, 0.5, 0.4375, 1.0, 0.4453, 1.0, 0.4375, 0.5, 0.4297, 0.5, 0.4297, 1.0, 0.4375, 1.0, 0.4297, 0.5, 0.4219, 0.5, 0.4219, 1.0, 0.4297, 1.0, 0.4219, 0.5, 0.4141, 0.5, 0.4141, 1.0, 0.4219, 1.0, 0.4141, 0.5, 0.4062, 0.5, 0.4062, 1.0, 0.4141, 1.0, 0.4062, 0.5, 0.3984, 0.5, 0.3984, 1.0, 0.4062, 1.0, 0.3984, 0.5, 0.3906, 0.5, 0.3906, 1.0, 0.3984, 1.0, 0.3906, 0.5, 0.3828, 0.5, 0.3828, 1.0, 0.3906, 1.0, 0.3828, 0.5, 0.375, 0.5, 0.375, 1.0, 0.3828, 1.0, 0.375, 0.5, 0.3672, 0.5, 0.3672, 1.0, 0.375, 1.0, 0.3672, 0.5, 0.3594, 0.5, 0.3594, 1.0, 0.3672, 1.0, 0.3594, 0.5, 0.3516, 0.5, 0.3516, 1.0, 0.3594, 1.0, 0.3516, 0.5, 0.3438, 0.5, 0.3438, 1.0, 0.3516, 1.0, 0.3438, 0.5, 0.3359, 0.5, 0.3359, 1.0, 0.3438, 1.0, 0.3359, 0.5, 0.3281, 0.5, 0.3281, 1.0, 0.3359, 1.0, 0.3281, 0.5, 0.3203, 0.5, 0.3203, 1.0, 0.3281, 1.0, 0.3203, 0.5, 0.3125, 0.5, 0.3125, 1.0, 0.3203, 1.0, 0.3125, 0.5, 0.3047, 0.5, 0.3047, 1.0, 0.3125, 1.0, 0.3047, 0.5, 0.2969, 0.5, 0.2969, 1.0, 0.3047, 1.0, 0.2969, 0.5, 0.2891, 0.5, 0.2891, 1.0, 0.2969, 1.0, 0.2891, 0.5, 0.2812, 0.5, 0.2812, 1.0, 0.2891, 1.0, 0.2812, 0.5, 0.2734, 0.5, 0.2734, 1.0, 0.2812, 1.0, 0.2734, 0.5, 0.2656, 0.5, 0.2656, 1.0, 0.2734, 1.0, 0.2656, 0.5, 0.2578, 0.5, 0.2578, 1.0, 0.2656, 1.0, 0.2578, 0.5, 0.25, 0.5, 0.25, 1.0, 0.2578, 1.0, 0.25, 0.5, 0.2422, 0.5, 0.2422, 1.0, 0.25, 1.0, 0.2422, 0.5, 0.2344, 0.5, 0.2344, 1.0, 0.2422, 1.0, 0.2344, 0.5, 0.2266, 0.5, 0.2266, 1.0, 0.2344, 1.0, 0.2266, 0.5, 0.2188, 0.5, 0.2188, 1.0, 0.2266, 1.0, 0.2188, 0.5, 0.2109, 0.5, 0.2109, 1.0, 0.2188, 1.0, 0.2109, 0.5, 0.2031, 0.5, 0.2031, 1.0, 0.2109, 1.0, 0.2031, 0.5, 0.1953, 0.5, 0.1953, 1.0, 0.2031, 1.0, 0.1953, 0.5, 0.1875, 0.5, 0.1875, 1.0, 0.1953, 1.0, 0.1875, 0.5, 0.1797, 0.5, 0.1797, 1.0, 0.1875, 1.0, 0.1797, 0.5, 0.1719, 0.5, 0.1719, 1.0, 0.1797, 1.0, 0.1719, 0.5, 0.1641, 0.5, 0.1641, 1.0, 0.1719, 1.0, 0.1641, 0.5, 0.1562, 0.5, 0.1562, 1.0, 0.1641, 1.0, 0.1562, 0.5, 0.1484, 0.5, 0.1484, 1.0, 0.1562, 1.0, 0.1484, 0.5, 0.1406, 0.5, 0.1406, 1.0, 0.1484, 1.0, 0.1406, 0.5, 0.1328, 0.5, 0.1328, 1.0, 0.1406, 1.0, 0.1328, 0.5, 0.125, 0.5, 0.125, 1.0, 0.1328, 1.0, 0.125, 0.5, 0.1172, 0.5, 0.1172, 1.0, 0.125, 1.0, 0.1172, 0.5, 0.1094, 0.5, 0.1094, 1.0, 0.1172, 1.0, 0.1094, 0.5, 0.1016, 0.5, 0.1016, 1.0, 0.1094, 1.0, 0.1016, 0.5, 0.09375, 0.5, 0.09375, 1.0, 0.1016, 1.0, 0.09375, 0.5, 0.08594, 0.5, 0.08594, 1.0, 0.09375, 1.0, 0.08594, 0.5, 0.07812, 0.5, 0.07812, 1.0, 0.08594, 1.0, 0.07812, 0.5, 0.07031, 0.5, 0.07031, 1.0, 0.07812, 1.0, 0.07031, 0.5, 0.0625, 0.5, 0.0625, 1.0, 0.07031, 1.0, 0.0625, 0.5, 0.05469, 0.5, 0.05469, 1.0, 0.0625, 1.0, 0.05469, 0.5, 0.04688, 0.5, 0.04688, 1.0, 0.05469, 1.0, 0.04688, 0.5, 0.03906, 0.5, 0.03906, 1.0, 0.04688, 1.0, 0.03906, 0.5, 0.03125, 0.5, 0.03125, 1.0, 0.03906, 1.0, 0.03125, 0.5, 0.02344, 0.5, 0.02344, 1.0, 0.03125, 1.0, 0.02344, 0.5, 0.01562, 0.5, 0.01562, 1.0, 0.02344, 1.0, 0.01562, 0.5, 0.007812, 0.5, 0.007812, 1.0, 0.01562, 1.0, 0.007812, 0.5, 0.0, 0.5, 0.0, 1.0, 0.007812, 1.0])
me_003_1.materials.append(mat_x_2)
me_003_1.update()
me_001 = bpy.data.meshes.new('立方体.001')
me_001.from_pydata([(-0.575, -2.5, -1.2), (-0.575, -2.5, 0.0), (-0.575, 2.5, -1.2), (-0.575, 2.5, 0.0), (0.375, -2.5, -1.2), (0.375, -2.5, 0.0), (0.375, 2.5, -1.2), (0.375, 2.5, 0.0)], [], [(0, 1, 3, 2), (2, 3, 7, 6), (6, 7, 5, 4), (4, 5, 1, 0), (2, 6, 4, 0), (7, 3, 1, 5)])
_uv = me_001.uv_layers.new(name='UVマップ')
_uv.uv.foreach_set('vector', [0.375, 0.0, 0.625, 0.0, 0.625, 0.25, 0.375, 0.25, 0.375, 0.25, 0.625, 0.25, 0.625, 0.5, 0.375, 0.5, 0.375, 0.5, 0.625, 0.5, 0.625, 0.75, 0.375, 0.75, 0.375, 0.75, 0.625, 0.75, 0.625, 1.0, 0.375, 1.0, 0.125, 0.5, 0.375, 0.5, 0.375, 0.75, 0.125, 0.75, 0.625, 0.5, 0.875, 0.5, 0.875, 0.75, 0.625, 0.75])
me_001.materials.append(mat_001)
me_001.update()
me_002 = bpy.data.meshes.new('立方体.002')
me_002.from_pydata([(0.175, -2.5, -1.3), (0.175, -2.5, -0.45), (0.175, 2.5, -1.3), (0.175, 2.5, -0.45), (0.525, -2.5, -1.3), (0.525, -2.5, -0.45), (0.525, 2.5, -1.3), (0.525, 2.5, -0.45)], [], [(0, 1, 3, 2), (2, 3, 7, 6), (6, 7, 5, 4), (4, 5, 1, 0), (2, 6, 4, 0), (7, 3, 1, 5)])
_uv = me_002.uv_layers.new(name='UVマップ')
_uv.uv.foreach_set('vector', [0.375, 0.0, 0.625, 0.0, 0.625, 0.25, 0.375, 0.25, 0.375, 0.25, 0.625, 0.25, 0.625, 0.5, 0.375, 0.5, 0.375, 0.5, 0.625, 0.5, 0.625, 0.75, 0.375, 0.75, 0.375, 0.75, 0.625, 0.75, 0.625, 1.0, 0.375, 1.0, 0.125, 0.5, 0.375, 0.5, 0.375, 0.75, 0.125, 0.75, 0.625, 0.5, 0.875, 0.5, 0.875, 0.75, 0.625, 0.75])
me_002.materials.append(mat_x_2)
me_002.update()
me_007 = bpy.data.meshes.new('円柱.007')
me_007.from_pydata([(0.0, 0.025, -2.5), (0.0, 0.025, 2.5), (0.01768, 0.01768, -2.5), (0.01768, 0.01768, 2.5), (0.025, 0.0, -2.5), (0.025, 0.0, 2.5), (0.01768, -0.01768, -2.5), (0.01768, -0.01768, 2.5), (0.0, -0.025, -2.5), (0.0, -0.025, 2.5), (-0.01768, -0.01768, -2.5), (-0.01768, -0.01768, 2.5), (-0.025, 0.0, -2.5), (-0.025, 0.0, 2.5), (-0.01768, 0.01768, -2.5), (-0.01768, 0.01768, 2.5)], [], [(0, 1, 3, 2), (2, 3, 5, 4), (4, 5, 7, 6), (6, 7, 9, 8), (8, 9, 11, 10), (10, 11, 13, 12), (3, 1, 15, 13, 11, 9, 7, 5), (12, 13, 15, 14), (14, 15, 1, 0), (0, 2, 4, 6, 8, 10, 12, 14)])
_uv = me_007.uv_layers.new(name='UVマップ')
_uv.uv.foreach_set('vector', [1.0, 0.5, 1.0, 1.0, 0.875, 1.0, 0.875, 0.5, 0.875, 0.5, 0.875, 1.0, 0.75, 1.0, 0.75, 0.5, 0.75, 0.5, 0.75, 1.0, 0.625, 1.0, 0.625, 0.5, 0.625, 0.5, 0.625, 1.0, 0.5, 1.0, 0.5, 0.5, 0.5, 0.5, 0.5, 1.0, 0.375, 1.0, 0.375, 0.5, 0.375, 0.5, 0.375, 1.0, 0.25, 1.0, 0.25, 0.5, 0.4197, 0.4197, 0.25, 0.49, 0.08029, 0.4197, 0.01, 0.25, 0.08029, 0.08029, 0.25, 0.01, 0.4197, 0.08029, 0.49, 0.25, 0.25, 0.5, 0.25, 1.0, 0.125, 1.0, 0.125, 0.5, 0.125, 0.5, 0.125, 1.0, 0.0, 1.0, 0.0, 0.5, 0.75, 0.49, 0.9197, 0.4197, 0.99, 0.25, 0.9197, 0.08029, 0.75, 0.01, 0.5803, 0.08029, 0.51, 0.25, 0.5803, 0.4197])
me_007.materials.append(mat_001)
me_007.update()
me_004 = bpy.data.meshes.new('立方体.004')
me_004.from_pydata([(-0.05, -1.0, -0.075), (-0.05, -1.0, 0.075), (-0.05, 1.0, -0.075), (-0.05, 1.0, 0.075), (0.05, -1.0, -0.075), (0.05, -1.0, 0.075), (0.05, 1.0, -0.075), (0.05, 1.0, 0.075)], [], [(0, 1, 3, 2), (2, 3, 7, 6), (6, 7, 5, 4), (4, 5, 1, 0), (2, 6, 4, 0), (7, 3, 1, 5)])
_uv = me_004.uv_layers.new(name='UVマップ')
_uv.uv.foreach_set('vector', [0.375, 0.0, 0.625, 0.0, 0.625, 0.25, 0.375, 0.25, 0.375, 0.25, 0.625, 0.25, 0.625, 0.5, 0.375, 0.5, 0.375, 0.5, 0.625, 0.5, 0.625, 0.75, 0.375, 0.75, 0.375, 0.75, 0.625, 0.75, 0.625, 1.0, 0.375, 1.0, 0.125, 0.5, 0.375, 0.5, 0.375, 0.75, 0.125, 0.75, 0.625, 0.5, 0.875, 0.5, 0.875, 0.75, 0.625, 0.75])
me_004.materials.append(mat_001)
me_004.update()
me_008 = bpy.data.meshes.new('円柱.008')
me_008.from_pydata([(0.15, 0.025, -2.5), (0.15, 0.025, 2.5), (0.1677, 0.01768, -2.5), (0.1677, 0.01768, 2.5), (0.175, 5.821e-11, -2.5), (0.175, 5.821e-11, 2.5), (0.1677, -0.01768, -2.5), (0.1677, -0.01768, 2.5), (0.15, -0.025, -2.5), (0.15, -0.025, 2.5), (0.1323, -0.01768, -2.5), (0.1323, -0.01768, 2.5), (0.125, 5.821e-11, -2.5), (0.125, 5.821e-11, 2.5), (0.1323, 0.01768, -2.5), (0.1323, 0.01768, 2.5), (0.05, 0.025, -2.5), (0.05, 0.025, 2.5), (0.06768, 0.01768, -2.5), (0.06768, 0.01768, 2.5), (0.075, 5.821e-11, -2.5), (0.075, 5.821e-11, 2.5), (0.06768, -0.01768, -2.5), (0.06768, -0.01768, 2.5), (0.05, -0.025, -2.5), (0.05, -0.025, 2.5), (0.03232, -0.01768, -2.5), (0.03232, -0.01768, 2.5), (0.025, 5.821e-11, -2.5), (0.025, 5.821e-11, 2.5), (0.03232, 0.01768, -2.5), (0.03232, 0.01768, 2.5), (-0.05, 0.025, -2.5), (-0.05, 0.025, 2.5), (-0.03232, 0.01768, -2.5), (-0.03232, 0.01768, 2.5), (-0.025, 5.821e-11, -2.5), (-0.025, 5.821e-11, 2.5), (-0.03232, -0.01768, -2.5), (-0.03232, -0.01768, 2.5), (-0.05, -0.025, -2.5), (-0.05, -0.025, 2.5), (-0.06768, -0.01768, -2.5), (-0.06768, -0.01768, 2.5), (-0.075, 5.821e-11, -2.5), (-0.075, 5.821e-11, 2.5), (-0.06768, 0.01768, -2.5), (-0.06768, 0.01768, 2.5), (-0.15, 0.025, -2.5), (-0.15, 0.025, 2.5), (-0.1323, 0.01768, -2.5), (-0.1323, 0.01768, 2.5), (-0.125, 5.821e-11, -2.5), (-0.125, 5.821e-11, 2.5), (-0.1323, -0.01768, -2.5), (-0.1323, -0.01768, 2.5), (-0.15, -0.025, -2.5), (-0.15, -0.025, 2.5), (-0.1677, -0.01768, -2.5), (-0.1677, -0.01768, 2.5), (-0.175, 5.821e-11, -2.5), (-0.175, 5.821e-11, 2.5), (-0.1677, 0.01768, -2.5), (-0.1677, 0.01768, 2.5)], [], [(0, 1, 3, 2), (2, 3, 5, 4), (4, 5, 7, 6), (6, 7, 9, 8), (8, 9, 11, 10), (10, 11, 13, 12), (3, 1, 15, 13, 11, 9, 7, 5), (12, 13, 15, 14), (14, 15, 1, 0), (0, 2, 4, 6, 8, 10, 12, 14), (16, 17, 19, 18), (18, 19, 21, 20), (20, 21, 23, 22), (22, 23, 25, 24), (24, 25, 27, 26), (26, 27, 29, 28), (19, 17, 31, 29, 27, 25, 23, 21), (28, 29, 31, 30), (30, 31, 17, 16), (16, 18, 20, 22, 24, 26, 28, 30), (32, 33, 35, 34), (34, 35, 37, 36), (36, 37, 39, 38), (38, 39, 41, 40), (40, 41, 43, 42), (42, 43, 45, 44), (35, 33, 47, 45, 43, 41, 39, 37), (44, 45, 47, 46), (46, 47, 33, 32), (32, 34, 36, 38, 40, 42, 44, 46), (48, 49, 51, 50), (50, 51, 53, 52), (52, 53, 55, 54), (54, 55, 57, 56), (56, 57, 59, 58), (58, 59, 61, 60), (51, 49, 63, 61, 59, 57, 55, 53), (60, 61, 63, 62), (62, 63, 49, 48), (48, 50, 52, 54, 56, 58, 60, 62)])
_uv = me_008.uv_layers.new(name='UVマップ')
_uv.uv.foreach_set('vector', [1.0, 0.5, 1.0, 1.0, 0.875, 1.0, 0.875, 0.5, 0.875, 0.5, 0.875, 1.0, 0.75, 1.0, 0.75, 0.5, 0.75, 0.5, 0.75, 1.0, 0.625, 1.0, 0.625, 0.5, 0.625, 0.5, 0.625, 1.0, 0.5, 1.0, 0.5, 0.5, 0.5, 0.5, 0.5, 1.0, 0.375, 1.0, 0.375, 0.5, 0.375, 0.5, 0.375, 1.0, 0.25, 1.0, 0.25, 0.5, 0.4197, 0.4197, 0.25, 0.49, 0.08029, 0.4197, 0.01, 0.25, 0.08029, 0.08029, 0.25, 0.01, 0.4197, 0.08029, 0.49, 0.25, 0.25, 0.5, 0.25, 1.0, 0.125, 1.0, 0.125, 0.5, 0.125, 0.5, 0.125, 1.0, 0.0, 1.0, 0.0, 0.5, 0.75, 0.49, 0.9197, 0.4197, 0.99, 0.25, 0.9197, 0.08029, 0.75, 0.01, 0.5803, 0.08029, 0.51, 0.25, 0.5803, 0.4197, 1.0, 0.5, 1.0, 1.0, 0.875, 1.0, 0.875, 0.5, 0.875, 0.5, 0.875, 1.0, 0.75, 1.0, 0.75, 0.5, 0.75, 0.5, 0.75, 1.0, 0.625, 1.0, 0.625, 0.5, 0.625, 0.5, 0.625, 1.0, 0.5, 1.0, 0.5, 0.5, 0.5, 0.5, 0.5, 1.0, 0.375, 1.0, 0.375, 0.5, 0.375, 0.5, 0.375, 1.0, 0.25, 1.0, 0.25, 0.5, 0.4197, 0.4197, 0.25, 0.49, 0.08029, 0.4197, 0.01, 0.25, 0.08029, 0.08029, 0.25, 0.01, 0.4197, 0.08029, 0.49, 0.25, 0.25, 0.5, 0.25, 1.0, 0.125, 1.0, 0.125, 0.5, 0.125, 0.5, 0.125, 1.0, 0.0, 1.0, 0.0, 0.5, 0.75, 0.49, 0.9197, 0.4197, 0.99, 0.25, 0.9197, 0.08029, 0.75, 0.01, 0.5803, 0.08029, 0.51, 0.25, 0.5803, 0.4197, 1.0, 0.5, 1.0, 1.0, 0.875, 1.0, 0.875, 0.5, 0.875, 0.5, 0.875, 1.0, 0.75, 1.0, 0.75, 0.5, 0.75, 0.5, 0.75, 1.0, 0.625, 1.0, 0.625, 0.5, 0.625, 0.5, 0.625, 1.0, 0.5, 1.0, 0.5, 0.5, 0.5, 0.5, 0.5, 1.0, 0.375, 1.0, 0.375, 0.5, 0.375, 0.5, 0.375, 1.0, 0.25, 1.0, 0.25, 0.5, 0.4197, 0.4197, 0.25, 0.49, 0.08029, 0.4197, 0.01, 0.25, 0.08029, 0.08029, 0.25, 0.01, 0.4197, 0.08029, 0.49, 0.25, 0.25, 0.5, 0.25, 1.0, 0.125, 1.0, 0.125, 0.5, 0.125, 0.5, 0.125, 1.0, 0.0, 1.0, 0.0, 0.5, 0.75, 0.49, 0.9197, 0.4197, 0.99, 0.25, 0.9197, 0.08029, 0.75, 0.01, 0.5803, 0.08029, 0.51, 0.25, 0.5803, 0.4197, 1.0, 0.5, 1.0, 1.0, 0.875, 1.0, 0.875, 0.5, 0.875, 0.5, 0.875, 1.0, 0.75, 1.0, 0.75, 0.5, 0.75, 0.5, 0.75, 1.0, 0.625, 1.0, 0.625, 0.5, 0.625, 0.5, 0.625, 1.0, 0.5, 1.0, 0.5, 0.5, 0.5, 0.5, 0.5, 1.0, 0.375, 1.0, 0.375, 0.5, 0.375, 0.5, 0.375, 1.0, 0.25, 1.0, 0.25, 0.5, 0.4197, 0.4197, 0.25, 0.49, 0.08029, 0.4197, 0.01, 0.25, 0.08029, 0.08029, 0.25, 0.01, 0.4197, 0.08029, 0.49, 0.25, 0.25, 0.5, 0.25, 1.0, 0.125, 1.0, 0.125, 0.5, 0.125, 0.5, 0.125, 1.0, 0.0, 1.0, 0.0, 0.5, 0.75, 0.49, 0.9197, 0.4197, 0.99, 0.25, 0.9197, 0.08029, 0.75, 0.01, 0.5803, 0.08029, 0.51, 0.25, 0.5803, 0.4197])
me_008.materials.append(mat_001)
me_008.update()
me_001_1 = bpy.data.meshes.new('平面.001')
me_001_1.from_pydata([(-1.0, -2.5, 0.05), (1.0, -2.5, 0.05), (-1.0, 2.5, 0.05), (1.0, 2.5, 0.05), (-1.0, 2.5, -0.05), (-1.0, -2.5, -0.05), (1.0, -2.5, -0.05), (1.0, 2.5, -0.05)], [], [(0, 2, 3, 1), (5, 6, 7, 4), (1, 3, 7, 6), (2, 0, 5, 4), (3, 2, 4, 7), (0, 1, 6, 5)])
_uv = me_001_1.uv_layers.new(name='UVマップ')
_uv.uv.foreach_set('vector', [0.0, 0.0, 0.0, 1.0, 1.0, 1.0, 1.0, 0.0, 0.0, 0.0, 1.0, 0.0, 1.0, 1.0, 0.0, 1.0, 1.0, 0.0, 1.0, 1.0, 1.0, 1.0, 1.0, 0.0, 0.0, 1.0, 0.0, 0.0, 0.0, 0.0, 0.0, 1.0, 1.0, 1.0, 0.0, 1.0, 0.0, 1.0, 1.0, 1.0, 0.0, 0.0, 1.0, 0.0, 1.0, 0.0, 0.0, 0.0])
me_001_1.materials.append(mat_001)
me_001_1.update()
me_006 = bpy.data.meshes.new('立方体.006')
me_006.from_pydata([(-1.0, -1.0, -0.05), (-1.0, -1.0, 0.05), (-1.0, 1.0, -0.05), (-1.0, 1.0, 0.05), (1.0, -1.0, -0.05), (1.0, -1.0, 0.05), (1.0, 1.0, -0.05), (1.0, 1.0, 0.05)], [], [(0, 1, 3, 2), (2, 3, 7, 6), (6, 7, 5, 4), (4, 5, 1, 0), (2, 6, 4, 0), (7, 3, 1, 5)])
_uv = me_006.uv_layers.new(name='UVマップ')
_uv.uv.foreach_set('vector', [0.375, 0.0, 0.625, 0.0, 0.625, 0.25, 0.375, 0.25, 0.375, 0.25, 0.625, 0.25, 0.625, 0.5, 0.375, 0.5, 0.375, 0.5, 0.625, 0.5, 0.625, 0.75, 0.375, 0.75, 0.375, 0.75, 0.625, 0.75, 0.625, 1.0, 0.375, 1.0, 0.125, 0.5, 0.375, 0.5, 0.375, 0.75, 0.125, 0.75, 0.625, 0.5, 0.875, 0.5, 0.875, 0.75, 0.625, 0.75])
me_006.materials.append(mat_001)
me_006.update()
me_x = bpy.data.meshes.new('平面')
me_x.from_pydata([(-2.5, -1.0, 0.0), (2.5, -1.0, 0.0), (-2.5, 4.0, 0.0), (2.5, 4.0, 0.0), (0.0, -1.0, -0.15), (0.0, 4.0, -0.15)], [], [(4, 1, 3, 5), (0, 4, 5, 2)])
_uv = me_x.uv_layers.new(name='UVマップ')
_uv.uv.foreach_set('vector', [0.5, 0.0, 1.0, 0.0, 1.0, 1.0, 0.5, 1.0, 0.0, 0.0, 0.5, 0.0, 0.5, 1.0, 0.0, 1.0])
me_x.materials.append(mat_x_2)
me_x.update()
me_011 = bpy.data.meshes.new('円柱.011')
me_011.from_pydata([(0.0, 0.025, -2.5), (0.0, 0.025, 2.5), (0.01768, 0.01768, -2.5), (0.01768, 0.01768, 2.5), (0.025, 0.0, -2.5), (0.025, 0.0, 2.5), (0.01768, -0.01768, -2.5), (0.01768, -0.01768, 2.5), (0.0, -0.025, -2.5), (0.0, -0.025, 2.5), (-0.01768, -0.01768, -2.5), (-0.01768, -0.01768, 2.5), (-0.025, 0.0, -2.5), (-0.025, 0.0, 2.5), (-0.01768, 0.01768, -2.5), (-0.01768, 0.01768, 2.5)], [], [(0, 1, 3, 2), (2, 3, 5, 4), (4, 5, 7, 6), (6, 7, 9, 8), (8, 9, 11, 10), (10, 11, 13, 12), (3, 1, 15, 13, 11, 9, 7, 5), (12, 13, 15, 14), (14, 15, 1, 0), (0, 2, 4, 6, 8, 10, 12, 14)])
_uv = me_011.uv_layers.new(name='UVマップ')
_uv.uv.foreach_set('vector', [1.0, 0.5, 1.0, 1.0, 0.875, 1.0, 0.875, 0.5, 0.875, 0.5, 0.875, 1.0, 0.75, 1.0, 0.75, 0.5, 0.75, 0.5, 0.75, 1.0, 0.625, 1.0, 0.625, 0.5, 0.625, 0.5, 0.625, 1.0, 0.5, 1.0, 0.5, 0.5, 0.5, 0.5, 0.5, 1.0, 0.375, 1.0, 0.375, 0.5, 0.375, 0.5, 0.375, 1.0, 0.25, 1.0, 0.25, 0.5, 0.4197, 0.4197, 0.25, 0.49, 0.08029, 0.4197, 0.01, 0.25, 0.08029, 0.08029, 0.25, 0.01, 0.4197, 0.08029, 0.49, 0.25, 0.25, 0.5, 0.25, 1.0, 0.125, 1.0, 0.125, 0.5, 0.125, 0.5, 0.125, 1.0, 0.0, 1.0, 0.0, 0.5, 0.75, 0.49, 0.9197, 0.4197, 0.99, 0.25, 0.9197, 0.08029, 0.75, 0.01, 0.5803, 0.08029, 0.51, 0.25, 0.5803, 0.4197])
me_011.materials.append(mat_001)
me_011.update()
me_018 = bpy.data.meshes.new('立方体.018')
me_018.from_pydata([(-0.05, 0.0, -0.15), (-0.05, 0.0, 4.843e-08), (-0.05, 5.0, -0.15), (-0.05, 5.0, 4.843e-08), (0.05, 0.0, -0.15), (0.05, 0.0, 4.843e-08), (0.05, 5.0, -0.15), (0.05, 5.0, 4.843e-08)], [], [(0, 1, 3, 2), (2, 3, 7, 6), (6, 7, 5, 4), (4, 5, 1, 0), (2, 6, 4, 0), (7, 3, 1, 5)])
_uv = me_018.uv_layers.new(name='UVマップ')
_uv.uv.foreach_set('vector', [0.375, 0.0, 0.625, 0.0, 0.625, 0.25, 0.375, 0.25, 0.375, 0.25, 0.625, 0.25, 0.625, 0.5, 0.375, 0.5, 0.375, 0.5, 0.625, 0.5, 0.625, 0.75, 0.375, 0.75, 0.375, 0.75, 0.625, 0.75, 0.625, 1.0, 0.375, 1.0, 0.125, 0.5, 0.375, 0.5, 0.375, 0.75, 0.125, 0.75, 0.625, 0.5, 0.875, 0.5, 0.875, 0.75, 0.625, 0.75])
me_018.materials.append(mat_001)
me_018.update()
me_020 = bpy.data.meshes.new('立方体.020')
me_020.from_pydata([(-0.175, -2.5, -0.1), (-0.175, -2.5, 0.1), (-0.175, 2.5, -0.1), (-0.175, 2.5, 0.1), (0.175, -2.5, -0.1), (0.175, -2.5, 0.1), (0.175, 2.5, -0.1), (0.175, 2.5, 0.1)], [], [(0, 1, 3, 2), (2, 3, 7, 6), (6, 7, 5, 4), (4, 5, 1, 0), (2, 6, 4, 0), (7, 3, 1, 5)])
_uv = me_020.uv_layers.new(name='UVマップ')
_uv.uv.foreach_set('vector', [0.375, 0.0, 0.625, 0.0, 0.625, 0.25, 0.375, 0.25, 0.375, 0.25, 0.625, 0.25, 0.625, 0.5, 0.375, 0.5, 0.375, 0.5, 0.625, 0.5, 0.625, 0.75, 0.375, 0.75, 0.375, 0.75, 0.625, 0.75, 0.625, 1.0, 0.375, 1.0, 0.125, 0.5, 0.375, 0.5, 0.375, 0.75, 0.125, 0.75, 0.625, 0.5, 0.875, 0.5, 0.875, 0.75, 0.625, 0.75])
me_020.materials.append(mat_001)
me_020.update()
me_021 = bpy.data.meshes.new('立方体.021')
me_021.from_pydata([(-0.175, -2.5, -0.1), (-0.175, -2.5, 0.1), (-0.175, 2.5, -0.1), (-0.175, 2.5, 0.1), (0.175, -2.5, -0.1), (0.175, -2.5, 0.1), (0.175, 2.5, -0.1), (0.175, 2.5, 0.1)], [], [(0, 1, 3, 2), (2, 3, 7, 6), (6, 7, 5, 4), (4, 5, 1, 0), (2, 6, 4, 0), (7, 3, 1, 5)])
_uv = me_021.uv_layers.new(name='UVマップ')
_uv.uv.foreach_set('vector', [0.375, 0.0, 0.625, 0.0, 0.625, 0.25, 0.375, 0.25, 0.375, 0.25, 0.625, 0.25, 0.625, 0.5, 0.375, 0.5, 0.375, 0.5, 0.625, 0.5, 0.625, 0.75, 0.375, 0.75, 0.375, 0.75, 0.625, 0.75, 0.625, 1.0, 0.375, 1.0, 0.125, 0.5, 0.375, 0.5, 0.375, 0.75, 0.125, 0.75, 0.625, 0.5, 0.875, 0.5, 0.875, 0.75, 0.625, 0.75])
me_021.materials.append(mat_001)
me_021.update()
me_165 = bpy.data.meshes.new('立方体.165')
me_165.from_pydata([(-0.25, -2.5, -0.3), (-0.25, -2.5, 0.3), (-0.25, 2.5, -0.3), (-0.25, 2.5, 0.3), (0.25, -2.5, -0.3), (0.25, -2.5, 0.3), (0.25, 2.5, -0.3), (0.25, 2.5, 0.3)], [], [(0, 1, 3, 2), (2, 3, 7, 6), (6, 7, 5, 4), (4, 5, 1, 0), (2, 6, 4, 0), (7, 3, 1, 5)])
_uv = me_165.uv_layers.new(name='UVマップ')
_uv.uv.foreach_set('vector', [0.375, 0.0, 0.625, 0.0, 0.625, 0.25, 0.375, 0.25, 0.375, 0.25, 0.625, 0.25, 0.625, 0.5, 0.375, 0.5, 0.375, 0.5, 0.625, 0.5, 0.625, 0.75, 0.375, 0.75, 0.375, 0.75, 0.625, 0.75, 0.625, 1.0, 0.375, 1.0, 0.125, 0.5, 0.375, 0.5, 0.375, 0.75, 0.125, 0.75, 0.625, 0.5, 0.875, 0.5, 0.875, 0.75, 0.625, 0.75])
me_165.materials.append(mat_x_2)
me_165.update()
me_167 = bpy.data.meshes.new('立方体.167')
me_167.from_pydata([(-0.25, -2.5, -0.3), (-0.25, -2.5, 0.3), (-0.25, 2.5, -0.3), (-0.25, 2.5, 0.3), (0.25, -2.5, -0.3), (0.25, -2.5, 0.3), (0.25, 2.5, -0.3), (0.25, 2.5, 0.3)], [], [(0, 1, 3, 2), (2, 3, 7, 6), (6, 7, 5, 4), (4, 5, 1, 0), (2, 6, 4, 0), (7, 3, 1, 5)])
_uv = me_167.uv_layers.new(name='UVマップ')
_uv.uv.foreach_set('vector', [0.375, 0.0, 0.625, 0.0, 0.625, 0.25, 0.375, 0.25, 0.375, 0.25, 0.625, 0.25, 0.625, 0.5, 0.375, 0.5, 0.375, 0.5, 0.625, 0.5, 0.625, 0.75, 0.375, 0.75, 0.375, 0.75, 0.625, 0.75, 0.625, 1.0, 0.375, 1.0, 0.125, 0.5, 0.375, 0.5, 0.375, 0.75, 0.125, 0.75, 0.625, 0.5, 0.875, 0.5, 0.875, 0.75, 0.625, 0.75])
me_167.materials.append(mat_x_2)
me_167.update()
me_001_2 = bpy.data.meshes.new('円柱.001')
me_001_2.from_pydata([(0.0, 2.65, -2.5), (0.0, 2.65, 2.5), (1.014, 2.448, -2.5), (1.014, 2.448, 2.5), (1.874, 1.874, -2.5), (1.874, 1.874, 2.5), (2.448, 1.014, -2.5), (2.448, 1.014, 2.5), (2.448, -1.014, -2.5), (2.448, -1.014, 2.5), (1.874, -1.874, -2.5), (1.874, -1.874, 2.5), (1.014, -2.448, -2.5), (1.014, -2.448, 2.5), (0.0, -2.65, -2.5), (0.0, -2.65, 2.5), (-1.014, -2.448, -2.5), (-1.014, -2.448, 2.5), (-1.874, -1.874, -2.5), (-1.874, -1.874, 2.5), (-2.448, -1.014, -2.5), (-2.448, -1.014, 2.5), (-2.65, 0.0, -2.5), (-2.65, 0.0, 2.5), (-2.448, 1.014, -2.5), (-2.448, 1.014, 2.5), (-1.874, 1.874, -2.5), (-1.874, 1.874, 2.5), (-1.014, 2.448, -2.5), (-1.014, 2.448, 2.5), (2.451, 1.0, -2.5), (2.451, 1.0, 2.5), (2.451, -1.0, -2.5), (2.451, -1.0, 2.5)], [], [(0, 1, 3, 2), (2, 3, 5, 4), (4, 5, 7, 6), (31, 30, 6, 7), (8, 32, 33, 9), (8, 9, 11, 10), (10, 11, 13, 12), (12, 13, 15, 14), (14, 15, 17, 16), (16, 17, 19, 18), (18, 19, 21, 20), (20, 21, 23, 22), (22, 23, 25, 24), (24, 25, 27, 26), (26, 27, 29, 28), (28, 29, 1, 0)])
_uv = me_001_2.uv_layers.new(name='UVマップ')
_uv.uv.foreach_set('vector', [1.0, 0.5, 1.0, 1.0, 0.9375, 1.0, 0.9375, 0.5, 0.9375, 0.5, 0.9375, 1.0, 0.875, 1.0, 0.875, 0.5, 0.875, 0.5, 0.875, 1.0, 0.8125, 1.0, 0.8125, 0.5, 0.8116, 1.0, 0.8116, 0.5, 0.8125, 0.5, 0.8125, 1.0, 0.6875, 0.5, 0.6884, 0.5, 0.6884, 1.0, 0.6875, 1.0, 0.6875, 0.5, 0.6875, 1.0, 0.625, 1.0, 0.625, 0.5, 0.625, 0.5, 0.625, 1.0, 0.5625, 1.0, 0.5625, 0.5, 0.5625, 0.5, 0.5625, 1.0, 0.5, 1.0, 0.5, 0.5, 0.5, 0.5, 0.5, 1.0, 0.4375, 1.0, 0.4375, 0.5, 0.4375, 0.5, 0.4375, 1.0, 0.375, 1.0, 0.375, 0.5, 0.375, 0.5, 0.375, 1.0, 0.3125, 1.0, 0.3125, 0.5, 0.3125, 0.5, 0.3125, 1.0, 0.25, 1.0, 0.25, 0.5, 0.25, 0.5, 0.25, 1.0, 0.1875, 1.0, 0.1875, 0.5, 0.1875, 0.5, 0.1875, 1.0, 0.125, 1.0, 0.125, 0.5, 0.125, 0.5, 0.125, 1.0, 0.0625, 1.0, 0.0625, 0.5, 0.0625, 0.5, 0.0625, 1.0, 0.0, 1.0, 0.0, 0.5])
me_001_2.materials.append(mat_x_2)
me_001_2.update()
me_002_1 = bpy.data.meshes.new('円柱.002')
me_002_1.from_pydata([(0.0, 2.37, -2.5), (0.0, 2.37, 2.5), (0.1163, 2.367, -2.5), (0.1163, 2.367, 2.5), (0.2323, 2.359, -2.5), (0.2323, 2.359, 2.5), (0.3478, 2.344, -2.5), (0.3478, 2.344, 2.5), (0.4624, 2.324, -2.5), (0.4624, 2.324, 2.5), (0.5759, 2.299, -2.5), (0.5759, 2.299, 2.5), (0.688, 2.268, -2.5), (0.688, 2.268, 2.5), (0.7984, 2.231, -2.5), (0.7984, 2.231, 2.5), (0.907, 2.19, -2.5), (0.907, 2.19, 2.5), (1.013, 2.142, -2.5), (1.013, 2.142, 2.5), (1.117, 2.09, -2.5), (1.117, 2.09, 2.5), (1.218, 2.033, -2.5), (1.218, 2.033, 2.5), (1.317, 1.971, -2.5), (1.317, 1.971, 2.5), (1.412, 1.904, -2.5), (1.412, 1.904, 2.5), (1.504, 1.832, -2.5), (1.504, 1.832, 2.5), (1.592, 1.756, -2.5), (1.592, 1.756, 2.5), (1.676, 1.676, -2.5), (1.676, 1.676, 2.5), (1.756, 1.592, -2.5), (1.756, 1.592, 2.5), (1.832, 1.504, -2.5), (1.832, 1.504, 2.5), (1.904, 1.412, -2.5), (1.904, 1.412, 2.5), (1.971, 1.317, -2.5), (1.971, 1.317, 2.5), (2.033, 1.218, -2.5), (2.033, 1.218, 2.5), (2.09, 1.117, -2.5), (2.09, 1.117, 2.5), (2.142, 1.013, -2.5), (2.142, 1.013, 2.5), (2.142, -1.013, -2.5), (2.142, -1.013, 2.5), (2.09, -1.117, -2.5), (2.09, -1.117, 2.5), (2.033, -1.218, -2.5), (2.033, -1.218, 2.5), (1.971, -1.317, -2.5), (1.971, -1.317, 2.5), (1.904, -1.412, -2.5), (1.904, -1.412, 2.5), (1.832, -1.504, -2.5), (1.832, -1.504, 2.5), (1.756, -1.592, -2.5), (1.756, -1.592, 2.5), (1.676, -1.676, -2.5), (1.676, -1.676, 2.5), (1.592, -1.756, -2.5), (1.592, -1.756, 2.5), (1.504, -1.832, -2.5), (1.504, -1.832, 2.5), (1.412, -1.904, -2.5), (1.412, -1.904, 2.5), (1.317, -1.971, -2.5), (1.317, -1.971, 2.5), (1.218, -2.033, -2.5), (1.218, -2.033, 2.5), (1.117, -2.09, -2.5), (1.117, -2.09, 2.5), (1.013, -2.142, -2.5), (1.013, -2.142, 2.5), (0.907, -2.19, -2.5), (0.907, -2.19, 2.5), (0.7984, -2.231, -2.5), (0.7984, -2.231, 2.5), (0.688, -2.268, -2.5), (0.688, -2.268, 2.5), (0.5759, -2.299, -2.5), (0.5759, -2.299, 2.5), (0.4624, -2.324, -2.5), (0.4624, -2.324, 2.5), (0.3478, -2.344, -2.5), (0.3478, -2.344, 2.5), (0.2323, -2.359, -2.5), (0.2323, -2.359, 2.5), (0.1163, -2.367, -2.5), (0.1163, -2.367, 2.5), (0.0, -2.37, -2.5), (0.0, -2.37, 2.5), (-0.1163, -2.367, -2.5), (-0.1163, -2.367, 2.5), (-0.2323, -2.359, -2.5), (-0.2323, -2.359, 2.5), (-0.3478, -2.344, -2.5), (-0.3478, -2.344, 2.5), (-0.4624, -2.324, -2.5), (-0.4624, -2.324, 2.5), (-0.5759, -2.299, -2.5), (-0.5759, -2.299, 2.5), (-0.688, -2.268, -2.5), (-0.688, -2.268, 2.5), (-0.7984, -2.231, -2.5), (-0.7984, -2.231, 2.5), (-0.907, -2.19, -2.5), (-0.907, -2.19, 2.5), (-1.013, -2.142, -2.5), (-1.013, -2.142, 2.5), (-1.117, -2.09, -2.5), (-1.117, -2.09, 2.5), (-1.218, -2.033, -2.5), (-1.218, -2.033, 2.5), (-1.317, -1.971, -2.5), (-1.317, -1.971, 2.5), (-1.412, -1.904, -2.5), (-1.412, -1.904, 2.5), (-1.504, -1.832, -2.5), (-1.504, -1.832, 2.5), (-1.592, -1.756, -2.5), (-1.592, -1.756, 2.5), (-1.676, -1.676, -2.5), (-1.676, -1.676, 2.5), (-1.756, -1.592, -2.5), (-1.756, -1.592, 2.5), (-1.832, -1.504, -2.5), (-1.832, -1.504, 2.5), (-1.904, -1.412, -2.5), (-1.904, -1.412, 2.5), (-1.971, -1.317, -2.5), (-1.971, -1.317, 2.5), (-2.033, -1.218, -2.5), (-2.033, -1.218, 2.5), (-2.09, -1.117, -2.5), (-2.09, -1.117, 2.5), (-2.142, -1.013, -2.5), (-2.142, -1.013, 2.5), (-2.19, -0.907, -2.5), (-2.19, -0.907, 2.5), (-2.231, -0.7984, -2.5), (-2.231, -0.7984, 2.5), (-2.268, -0.688, -2.5), (-2.268, -0.688, 2.5), (-2.299, -0.5759, -2.5), (-2.299, -0.5759, 2.5), (-2.324, -0.4624, -2.5), (-2.324, -0.4624, 2.5), (-2.344, -0.3478, -2.5), (-2.344, -0.3478, 2.5), (-2.359, -0.2323, -2.5), (-2.359, -0.2323, 2.5), (-2.367, -0.1163, -2.5), (-2.367, -0.1163, 2.5), (-2.37, 0.0, -2.5), (-2.37, 0.0, 2.5), (-2.367, 0.1163, -2.5), (-2.367, 0.1163, 2.5), (-2.359, 0.2323, -2.5), (-2.359, 0.2323, 2.5), (-2.344, 0.3478, -2.5), (-2.344, 0.3478, 2.5), (-2.324, 0.4624, -2.5), (-2.324, 0.4624, 2.5), (-2.299, 0.5759, -2.5), (-2.299, 0.5759, 2.5), (-2.268, 0.688, -2.5), (-2.268, 0.688, 2.5), (-2.231, 0.7984, -2.5), (-2.231, 0.7984, 2.5), (-2.19, 0.907, -2.5), (-2.19, 0.907, 2.5), (-2.142, 1.013, -2.5), (-2.142, 1.013, 2.5), (-2.09, 1.117, -2.5), (-2.09, 1.117, 2.5), (-2.033, 1.218, -2.5), (-2.033, 1.218, 2.5), (-1.971, 1.317, -2.5), (-1.971, 1.317, 2.5), (-1.904, 1.412, -2.5), (-1.904, 1.412, 2.5), (-1.832, 1.504, -2.5), (-1.832, 1.504, 2.5), (-1.756, 1.592, -2.5), (-1.756, 1.592, 2.5), (-1.676, 1.676, -2.5), (-1.676, 1.676, 2.5), (-1.592, 1.756, -2.5), (-1.592, 1.756, 2.5), (-1.504, 1.832, -2.5), (-1.504, 1.832, 2.5), (-1.412, 1.904, -2.5), (-1.412, 1.904, 2.5), (-1.317, 1.971, -2.5), (-1.317, 1.971, 2.5), (-1.218, 2.033, -2.5), (-1.218, 2.033, 2.5), (-1.117, 2.09, -2.5), (-1.117, 2.09, 2.5), (-1.013, 2.142, -2.5), (-1.013, 2.142, 2.5), (-0.907, 2.19, -2.5), (-0.907, 2.19, 2.5), (-0.7984, 2.231, -2.5), (-0.7984, 2.231, 2.5), (-0.688, 2.268, -2.5), (-0.688, 2.268, 2.5), (-0.5759, 2.299, -2.5), (-0.5759, 2.299, 2.5), (-0.4624, 2.324, -2.5), (-0.4624, 2.324, 2.5), (-0.3478, 2.344, -2.5), (-0.3478, 2.344, 2.5), (-0.2323, 2.359, -2.5), (-0.2323, 2.359, 2.5), (-0.1163, 2.367, -2.5), (-0.1163, 2.367, 2.5), (2.148, 1.0, -2.5), (2.148, 1.0, 2.5), (2.148, -1.0, -2.5), (2.148, -1.0, 2.5)], [], [(0, 2, 3, 1), (2, 4, 5, 3), (4, 6, 7, 5), (6, 8, 9, 7), (8, 10, 11, 9), (10, 12, 13, 11), (12, 14, 15, 13), (14, 16, 17, 15), (16, 18, 19, 17), (18, 20, 21, 19), (20, 22, 23, 21), (22, 24, 25, 23), (24, 26, 27, 25), (26, 28, 29, 27), (28, 30, 31, 29), (30, 32, 33, 31), (32, 34, 35, 33), (34, 36, 37, 35), (36, 38, 39, 37), (38, 40, 41, 39), (40, 42, 43, 41), (42, 44, 45, 43), (44, 46, 47, 45), (223, 47, 46, 222), (48, 49, 225, 224), (48, 50, 51, 49), (50, 52, 53, 51), (52, 54, 55, 53), (54, 56, 57, 55), (56, 58, 59, 57), (58, 60, 61, 59), (60, 62, 63, 61), (62, 64, 65, 63), (64, 66, 67, 65), (66, 68, 69, 67), (68, 70, 71, 69), (70, 72, 73, 71), (72, 74, 75, 73), (74, 76, 77, 75), (76, 78, 79, 77), (78, 80, 81, 79), (80, 82, 83, 81), (82, 84, 85, 83), (84, 86, 87, 85), (86, 88, 89, 87), (88, 90, 91, 89), (90, 92, 93, 91), (92, 94, 95, 93), (94, 96, 97, 95), (96, 98, 99, 97), (98, 100, 101, 99), (100, 102, 103, 101), (102, 104, 105, 103), (104, 106, 107, 105), (106, 108, 109, 107), (108, 110, 111, 109), (110, 112, 113, 111), (112, 114, 115, 113), (114, 116, 117, 115), (116, 118, 119, 117), (118, 120, 121, 119), (120, 122, 123, 121), (122, 124, 125, 123), (124, 126, 127, 125), (126, 128, 129, 127), (128, 130, 131, 129), (130, 132, 133, 131), (132, 134, 135, 133), (134, 136, 137, 135), (136, 138, 139, 137), (138, 140, 141, 139), (140, 142, 143, 141), (142, 144, 145, 143), (144, 146, 147, 145), (146, 148, 149, 147), (148, 150, 151, 149), (150, 152, 153, 151), (152, 154, 155, 153), (154, 156, 157, 155), (156, 158, 159, 157), (158, 160, 161, 159), (160, 162, 163, 161), (162, 164, 165, 163), (164, 166, 167, 165), (166, 168, 169, 167), (168, 170, 171, 169), (170, 172, 173, 171), (172, 174, 175, 173), (174, 176, 177, 175), (176, 178, 179, 177), (178, 180, 181, 179), (180, 182, 183, 181), (182, 184, 185, 183), (184, 186, 187, 185), (186, 188, 189, 187), (188, 190, 191, 189), (190, 192, 193, 191), (192, 194, 195, 193), (194, 196, 197, 195), (196, 198, 199, 197), (198, 200, 201, 199), (200, 202, 203, 201), (202, 204, 205, 203), (204, 206, 207, 205), (206, 208, 209, 207), (208, 210, 211, 209), (210, 212, 213, 211), (212, 214, 215, 213), (214, 216, 217, 215), (216, 218, 219, 217), (218, 220, 221, 219), (220, 0, 1, 221)])
_uv = me_002_1.uv_layers.new(name='UVマップ')
_uv.uv.foreach_set('vector', [1.0, 0.5, 0.9922, 0.5, 0.9922, 1.0, 1.0, 1.0, 0.9922, 0.5, 0.9844, 0.5, 0.9844, 1.0, 0.9922, 1.0, 0.9844, 0.5, 0.9766, 0.5, 0.9766, 1.0, 0.9844, 1.0, 0.9766, 0.5, 0.9688, 0.5, 0.9688, 1.0, 0.9766, 1.0, 0.9688, 0.5, 0.9609, 0.5, 0.9609, 1.0, 0.9688, 1.0, 0.9609, 0.5, 0.9531, 0.5, 0.9531, 1.0, 0.9609, 1.0, 0.9531, 0.5, 0.9453, 0.5, 0.9453, 1.0, 0.9531, 1.0, 0.9453, 0.5, 0.9375, 0.5, 0.9375, 1.0, 0.9453, 1.0, 0.9375, 0.5, 0.9297, 0.5, 0.9297, 1.0, 0.9375, 1.0, 0.9297, 0.5, 0.9219, 0.5, 0.9219, 1.0, 0.9297, 1.0, 0.9219, 0.5, 0.9141, 0.5, 0.9141, 1.0, 0.9219, 1.0, 0.9141, 0.5, 0.9062, 0.5, 0.9062, 1.0, 0.9141, 1.0, 0.9062, 0.5, 0.8984, 0.5, 0.8984, 1.0, 0.9062, 1.0, 0.8984, 0.5, 0.8906, 0.5, 0.8906, 1.0, 0.8984, 1.0, 0.8906, 0.5, 0.8828, 0.5, 0.8828, 1.0, 0.8906, 1.0, 0.8828, 0.5, 0.875, 0.5, 0.875, 1.0, 0.8828, 1.0, 0.875, 0.5, 0.8672, 0.5, 0.8672, 1.0, 0.875, 1.0, 0.8672, 0.5, 0.8594, 0.5, 0.8594, 1.0, 0.8672, 1.0, 0.8594, 0.5, 0.8516, 0.5, 0.8516, 1.0, 0.8594, 1.0, 0.8516, 0.5, 0.8438, 0.5, 0.8438, 1.0, 0.8516, 1.0, 0.8438, 0.5, 0.8359, 0.5, 0.8359, 1.0, 0.8438, 1.0, 0.8359, 0.5, 0.8281, 0.5, 0.8281, 1.0, 0.8359, 1.0, 0.8281, 0.5, 0.8203, 0.5, 0.8203, 1.0, 0.8281, 1.0, 0.8193, 1.0, 0.8203, 1.0, 0.8203, 0.5, 0.8193, 0.5, 0.6797, 0.5, 0.6797, 1.0, 0.6807, 1.0, 0.6807, 0.5, 0.6797, 0.5, 0.6719, 0.5, 0.6719, 1.0, 0.6797, 1.0, 0.6719, 0.5, 0.6641, 0.5, 0.6641, 1.0, 0.6719, 1.0, 0.6641, 0.5, 0.6562, 0.5, 0.6562, 1.0, 0.6641, 1.0, 0.6562, 0.5, 0.6484, 0.5, 0.6484, 1.0, 0.6562, 1.0, 0.6484, 0.5, 0.6406, 0.5, 0.6406, 1.0, 0.6484, 1.0, 0.6406, 0.5, 0.6328, 0.5, 0.6328, 1.0, 0.6406, 1.0, 0.6328, 0.5, 0.625, 0.5, 0.625, 1.0, 0.6328, 1.0, 0.625, 0.5, 0.6172, 0.5, 0.6172, 1.0, 0.625, 1.0, 0.6172, 0.5, 0.6094, 0.5, 0.6094, 1.0, 0.6172, 1.0, 0.6094, 0.5, 0.6016, 0.5, 0.6016, 1.0, 0.6094, 1.0, 0.6016, 0.5, 0.5938, 0.5, 0.5938, 1.0, 0.6016, 1.0, 0.5938, 0.5, 0.5859, 0.5, 0.5859, 1.0, 0.5938, 1.0, 0.5859, 0.5, 0.5781, 0.5, 0.5781, 1.0, 0.5859, 1.0, 0.5781, 0.5, 0.5703, 0.5, 0.5703, 1.0, 0.5781, 1.0, 0.5703, 0.5, 0.5625, 0.5, 0.5625, 1.0, 0.5703, 1.0, 0.5625, 0.5, 0.5547, 0.5, 0.5547, 1.0, 0.5625, 1.0, 0.5547, 0.5, 0.5469, 0.5, 0.5469, 1.0, 0.5547, 1.0, 0.5469, 0.5, 0.5391, 0.5, 0.5391, 1.0, 0.5469, 1.0, 0.5391, 0.5, 0.5312, 0.5, 0.5312, 1.0, 0.5391, 1.0, 0.5312, 0.5, 0.5234, 0.5, 0.5234, 1.0, 0.5312, 1.0, 0.5234, 0.5, 0.5156, 0.5, 0.5156, 1.0, 0.5234, 1.0, 0.5156, 0.5, 0.5078, 0.5, 0.5078, 1.0, 0.5156, 1.0, 0.5078, 0.5, 0.5, 0.5, 0.5, 1.0, 0.5078, 1.0, 0.5, 0.5, 0.4922, 0.5, 0.4922, 1.0, 0.5, 1.0, 0.4922, 0.5, 0.4844, 0.5, 0.4844, 1.0, 0.4922, 1.0, 0.4844, 0.5, 0.4766, 0.5, 0.4766, 1.0, 0.4844, 1.0, 0.4766, 0.5, 0.4688, 0.5, 0.4688, 1.0, 0.4766, 1.0, 0.4688, 0.5, 0.4609, 0.5, 0.4609, 1.0, 0.4688, 1.0, 0.4609, 0.5, 0.4531, 0.5, 0.4531, 1.0, 0.4609, 1.0, 0.4531, 0.5, 0.4453, 0.5, 0.4453, 1.0, 0.4531, 1.0, 0.4453, 0.5, 0.4375, 0.5, 0.4375, 1.0, 0.4453, 1.0, 0.4375, 0.5, 0.4297, 0.5, 0.4297, 1.0, 0.4375, 1.0, 0.4297, 0.5, 0.4219, 0.5, 0.4219, 1.0, 0.4297, 1.0, 0.4219, 0.5, 0.4141, 0.5, 0.4141, 1.0, 0.4219, 1.0, 0.4141, 0.5, 0.4062, 0.5, 0.4062, 1.0, 0.4141, 1.0, 0.4062, 0.5, 0.3984, 0.5, 0.3984, 1.0, 0.4062, 1.0, 0.3984, 0.5, 0.3906, 0.5, 0.3906, 1.0, 0.3984, 1.0, 0.3906, 0.5, 0.3828, 0.5, 0.3828, 1.0, 0.3906, 1.0, 0.3828, 0.5, 0.375, 0.5, 0.375, 1.0, 0.3828, 1.0, 0.375, 0.5, 0.3672, 0.5, 0.3672, 1.0, 0.375, 1.0, 0.3672, 0.5, 0.3594, 0.5, 0.3594, 1.0, 0.3672, 1.0, 0.3594, 0.5, 0.3516, 0.5, 0.3516, 1.0, 0.3594, 1.0, 0.3516, 0.5, 0.3438, 0.5, 0.3438, 1.0, 0.3516, 1.0, 0.3438, 0.5, 0.3359, 0.5, 0.3359, 1.0, 0.3438, 1.0, 0.3359, 0.5, 0.3281, 0.5, 0.3281, 1.0, 0.3359, 1.0, 0.3281, 0.5, 0.3203, 0.5, 0.3203, 1.0, 0.3281, 1.0, 0.3203, 0.5, 0.3125, 0.5, 0.3125, 1.0, 0.3203, 1.0, 0.3125, 0.5, 0.3047, 0.5, 0.3047, 1.0, 0.3125, 1.0, 0.3047, 0.5, 0.2969, 0.5, 0.2969, 1.0, 0.3047, 1.0, 0.2969, 0.5, 0.2891, 0.5, 0.2891, 1.0, 0.2969, 1.0, 0.2891, 0.5, 0.2812, 0.5, 0.2812, 1.0, 0.2891, 1.0, 0.2812, 0.5, 0.2734, 0.5, 0.2734, 1.0, 0.2812, 1.0, 0.2734, 0.5, 0.2656, 0.5, 0.2656, 1.0, 0.2734, 1.0, 0.2656, 0.5, 0.2578, 0.5, 0.2578, 1.0, 0.2656, 1.0, 0.2578, 0.5, 0.25, 0.5, 0.25, 1.0, 0.2578, 1.0, 0.25, 0.5, 0.2422, 0.5, 0.2422, 1.0, 0.25, 1.0, 0.2422, 0.5, 0.2344, 0.5, 0.2344, 1.0, 0.2422, 1.0, 0.2344, 0.5, 0.2266, 0.5, 0.2266, 1.0, 0.2344, 1.0, 0.2266, 0.5, 0.2188, 0.5, 0.2188, 1.0, 0.2266, 1.0, 0.2188, 0.5, 0.2109, 0.5, 0.2109, 1.0, 0.2188, 1.0, 0.2109, 0.5, 0.2031, 0.5, 0.2031, 1.0, 0.2109, 1.0, 0.2031, 0.5, 0.1953, 0.5, 0.1953, 1.0, 0.2031, 1.0, 0.1953, 0.5, 0.1875, 0.5, 0.1875, 1.0, 0.1953, 1.0, 0.1875, 0.5, 0.1797, 0.5, 0.1797, 1.0, 0.1875, 1.0, 0.1797, 0.5, 0.1719, 0.5, 0.1719, 1.0, 0.1797, 1.0, 0.1719, 0.5, 0.1641, 0.5, 0.1641, 1.0, 0.1719, 1.0, 0.1641, 0.5, 0.1562, 0.5, 0.1562, 1.0, 0.1641, 1.0, 0.1562, 0.5, 0.1484, 0.5, 0.1484, 1.0, 0.1562, 1.0, 0.1484, 0.5, 0.1406, 0.5, 0.1406, 1.0, 0.1484, 1.0, 0.1406, 0.5, 0.1328, 0.5, 0.1328, 1.0, 0.1406, 1.0, 0.1328, 0.5, 0.125, 0.5, 0.125, 1.0, 0.1328, 1.0, 0.125, 0.5, 0.1172, 0.5, 0.1172, 1.0, 0.125, 1.0, 0.1172, 0.5, 0.1094, 0.5, 0.1094, 1.0, 0.1172, 1.0, 0.1094, 0.5, 0.1016, 0.5, 0.1016, 1.0, 0.1094, 1.0, 0.1016, 0.5, 0.09375, 0.5, 0.09375, 1.0, 0.1016, 1.0, 0.09375, 0.5, 0.08594, 0.5, 0.08594, 1.0, 0.09375, 1.0, 0.08594, 0.5, 0.07812, 0.5, 0.07812, 1.0, 0.08594, 1.0, 0.07812, 0.5, 0.07031, 0.5, 0.07031, 1.0, 0.07812, 1.0, 0.07031, 0.5, 0.0625, 0.5, 0.0625, 1.0, 0.07031, 1.0, 0.0625, 0.5, 0.05469, 0.5, 0.05469, 1.0, 0.0625, 1.0, 0.05469, 0.5, 0.04688, 0.5, 0.04688, 1.0, 0.05469, 1.0, 0.04688, 0.5, 0.03906, 0.5, 0.03906, 1.0, 0.04688, 1.0, 0.03906, 0.5, 0.03125, 0.5, 0.03125, 1.0, 0.03906, 1.0, 0.03125, 0.5, 0.02344, 0.5, 0.02344, 1.0, 0.03125, 1.0, 0.02344, 0.5, 0.01562, 0.5, 0.01562, 1.0, 0.02344, 1.0, 0.01562, 0.5, 0.007812, 0.5, 0.007812, 1.0, 0.01562, 1.0, 0.007812, 0.5, 0.0, 0.5, 0.0, 1.0, 0.007812, 1.0])
me_002_1.materials.append(mat_x_2)
me_002_1.update()
me_011_1 = bpy.data.meshes.new('立方体.011')
me_011_1.from_pydata([(-0.575, -2.5, -1.2), (-0.575, -2.5, 0.0), (-0.575, 2.5, -1.2), (-0.575, 2.5, 0.0), (0.375, -2.5, -1.2), (0.375, -2.5, 0.0), (0.375, 2.5, -1.2), (0.375, 2.5, 0.0)], [], [(0, 1, 3, 2), (2, 3, 7, 6), (6, 7, 5, 4), (4, 5, 1, 0), (2, 6, 4, 0), (7, 3, 1, 5)])
_uv = me_011_1.uv_layers.new(name='UVマップ')
_uv.uv.foreach_set('vector', [0.375, 0.0, 0.625, 0.0, 0.625, 0.25, 0.375, 0.25, 0.375, 0.25, 0.625, 0.25, 0.625, 0.5, 0.375, 0.5, 0.375, 0.5, 0.625, 0.5, 0.625, 0.75, 0.375, 0.75, 0.375, 0.75, 0.625, 0.75, 0.625, 1.0, 0.375, 1.0, 0.125, 0.5, 0.375, 0.5, 0.375, 0.75, 0.125, 0.75, 0.625, 0.5, 0.875, 0.5, 0.875, 0.75, 0.625, 0.75])
me_011_1.materials.append(mat_001)
me_011_1.update()
me_166 = bpy.data.meshes.new('立方体.166')
me_166.from_pydata([(-0.25, -0.25, -1.0), (-0.25, -0.25, 1.0), (-0.25, 0.25, -1.0), (-0.25, 0.25, 1.0), (0.25, -0.25, -1.0), (0.25, -0.25, 1.0), (0.25, 0.25, -1.0), (0.25, 0.25, 1.0)], [], [(0, 1, 3, 2), (2, 3, 7, 6), (6, 7, 5, 4), (4, 5, 1, 0), (2, 6, 4, 0), (7, 3, 1, 5)])
_uv = me_166.uv_layers.new(name='UVマップ')
_uv.uv.foreach_set('vector', [0.375, 0.0, 0.625, 0.0, 0.625, 0.25, 0.375, 0.25, 0.375, 0.25, 0.625, 0.25, 0.625, 0.5, 0.375, 0.5, 0.375, 0.5, 0.625, 0.5, 0.625, 0.75, 0.375, 0.75, 0.375, 0.75, 0.625, 0.75, 0.625, 1.0, 0.375, 1.0, 0.125, 0.5, 0.375, 0.5, 0.375, 0.75, 0.125, 0.75, 0.625, 0.5, 0.875, 0.5, 0.875, 0.75, 0.625, 0.75])
me_166.materials.append(mat_x_2)
me_166.update()
me_005_1 = bpy.data.meshes.new('立方体.005')
me_005_1.from_pydata([(-0.0875, -0.02, -0.025), (-0.1375, -0.02, 0.025), (-0.0875, 0.02, -0.025), (-0.1375, 0.02, 0.025), (0.1625, -0.02, -0.025), (0.1625, -0.02, 0.025), (0.1625, 0.02, -0.025), (0.1625, 0.02, 0.025)], [], [(0, 1, 3, 2), (2, 3, 7, 6), (6, 7, 5, 4), (4, 5, 1, 0), (2, 6, 4, 0), (7, 3, 1, 5)])
_uv = me_005_1.uv_layers.new(name='UVマップ')
_uv.uv.foreach_set('vector', [0.375, 0.0, 0.625, 0.0, 0.625, 0.25, 0.375, 0.25, 0.375, 0.25, 0.625, 0.25, 0.625, 0.5, 0.375, 0.5, 0.375, 0.5, 0.625, 0.5, 0.625, 0.75, 0.375, 0.75, 0.375, 0.75, 0.625, 0.75, 0.625, 1.0, 0.375, 1.0, 0.125, 0.5, 0.375, 0.5, 0.375, 0.75, 0.125, 0.75, 0.625, 0.5, 0.875, 0.5, 0.875, 0.75, 0.625, 0.75])
me_005_1.materials.append(mat_002)
me_005_1.update()
me_019 = bpy.data.meshes.new('立方体.019')
me_019.from_pydata([(-0.2, 0.0, -0.2), (-0.2, 0.0, -0.15), (-0.2, 0.1, -0.2), (-0.2, 0.1, -0.15), (0.0, 0.0, -0.2), (0.05, 0.0, -0.15), (0.0, 0.1, -0.2), (0.05, 0.1, -0.15)], [], [(0, 1, 3, 2), (2, 3, 7, 6), (6, 7, 5, 4), (4, 5, 1, 0), (2, 6, 4, 0), (7, 3, 1, 5)])
_uv = me_019.uv_layers.new(name='UVマップ')
_uv.uv.foreach_set('vector', [0.375, 0.0, 0.625, 0.0, 0.625, 0.25, 0.375, 0.25, 0.375, 0.25, 0.625, 0.25, 0.625, 0.5, 0.375, 0.5, 0.375, 0.5, 0.625, 0.5, 0.625, 0.75, 0.375, 0.75, 0.375, 0.75, 0.625, 0.75, 0.625, 1.0, 0.375, 1.0, 0.125, 0.5, 0.375, 0.5, 0.375, 0.75, 0.125, 0.75, 0.625, 0.5, 0.875, 0.5, 0.875, 0.75, 0.625, 0.75])
me_019.materials.append(mat_001)
me_019.update()
me_169 = bpy.data.meshes.new('立方体.169')
me_169.from_pydata([(0.0125, -0.02, -0.025), (0.0125, -0.02, 0.025), (0.0125, 0.02, -0.025), (0.0125, 0.02, 0.025), (0.1625, -0.02, -0.025), (0.1625, -0.02, 0.025), (0.1625, 0.02, -0.025), (0.1625, 0.02, 0.025)], [], [(0, 1, 3, 2), (2, 3, 7, 6), (6, 7, 5, 4), (4, 5, 1, 0), (2, 6, 4, 0), (7, 3, 1, 5)])
_uv = me_169.uv_layers.new(name='UVマップ')
_uv.uv.foreach_set('vector', [0.375, 0.0, 0.625, 0.0, 0.625, 0.25, 0.375, 0.25, 0.375, 0.25, 0.625, 0.25, 0.625, 0.5, 0.375, 0.5, 0.375, 0.5, 0.625, 0.5, 0.625, 0.75, 0.375, 0.75, 0.375, 0.75, 0.625, 0.75, 0.625, 1.0, 0.375, 1.0, 0.125, 0.5, 0.375, 0.5, 0.375, 0.75, 0.125, 0.75, 0.625, 0.5, 0.875, 0.5, 0.875, 0.75, 0.625, 0.75])
me_169.materials.append(mat_002)
me_169.update()
me_017 = bpy.data.meshes.new('立方体.017')
me_017.from_pydata([(-0.05, -0.05, -0.05), (-0.05, -0.05, 0.05), (-0.05, 0.05, -0.05), (-0.05, 0.05, 0.05), (0.05, -0.05, -0.05), (0.05, -0.05, 0.05), (0.05, 0.05, -0.05), (0.05, 0.05, 0.05)], [], [(0, 1, 3, 2), (2, 3, 7, 6), (6, 7, 5, 4), (4, 5, 1, 0), (2, 6, 4, 0), (7, 3, 1, 5)])
_uv = me_017.uv_layers.new(name='UVマップ')
_uv.uv.foreach_set('vector', [0.375, 0.0, 0.625, 0.0, 0.625, 0.25, 0.375, 0.25, 0.375, 0.25, 0.625, 0.25, 0.625, 0.5, 0.375, 0.5, 0.375, 0.5, 0.625, 0.5, 0.625, 0.75, 0.375, 0.75, 0.375, 0.75, 0.625, 0.75, 0.625, 1.0, 0.375, 1.0, 0.125, 0.5, 0.375, 0.5, 0.375, 0.75, 0.125, 0.75, 0.625, 0.5, 0.875, 0.5, 0.875, 0.75, 0.625, 0.75])
me_017.materials.append(mat_002)
me_017.update()
me_007_1 = bpy.data.meshes.new('立方体.007')
me_007_1.from_pydata([(-1.0, -0.02, -0.05), (-0.2, -0.02, 1.9e-07), (-1.0, 0.02, -0.05), (-0.2, 0.02, 1.9e-07), (1.0, -0.02, -0.05), (0.2, -0.02, 1.9e-07), (1.0, 0.02, -0.05), (0.2, 0.02, 1.9e-07)], [], [(0, 1, 3, 2), (2, 3, 7, 6), (6, 7, 5, 4), (4, 5, 1, 0), (2, 6, 4, 0), (7, 3, 1, 5)])
_uv = me_007_1.uv_layers.new(name='UVマップ')
_uv.uv.foreach_set('vector', [0.375, 0.0, 0.625, 0.0, 0.625, 0.25, 0.375, 0.25, 0.375, 0.25, 0.625, 0.25, 0.625, 0.5, 0.375, 0.5, 0.375, 0.5, 0.625, 0.5, 0.625, 0.75, 0.375, 0.75, 0.375, 0.75, 0.625, 0.75, 0.625, 1.0, 0.375, 1.0, 0.125, 0.5, 0.375, 0.5, 0.375, 0.75, 0.125, 0.75, 0.625, 0.5, 0.875, 0.5, 0.875, 0.75, 0.625, 0.75])
me_007_1.materials.append(mat_001)
me_007_1.update()
me_008_1 = bpy.data.meshes.new('立方体.008')
me_008_1.from_pydata([(-1.0, -0.02, -0.05), (-1.0, -0.02, 1.9e-07), (-1.0, 0.02, -0.05), (-1.0, 0.02, 1.9e-07), (1.0, -0.02, -0.05), (1.0, -0.02, 1.9e-07), (1.0, 0.02, -0.05), (1.0, 0.02, 1.9e-07)], [], [(0, 1, 3, 2), (2, 3, 7, 6), (6, 7, 5, 4), (4, 5, 1, 0), (2, 6, 4, 0), (7, 3, 1, 5)])
_uv = me_008_1.uv_layers.new(name='UVマップ')
_uv.uv.foreach_set('vector', [0.375, 0.0, 0.625, 0.0, 0.625, 0.25, 0.375, 0.25, 0.375, 0.25, 0.625, 0.25, 0.625, 0.5, 0.375, 0.5, 0.375, 0.5, 0.625, 0.5, 0.625, 0.75, 0.375, 0.75, 0.375, 0.75, 0.625, 0.75, 0.625, 1.0, 0.375, 1.0, 0.125, 0.5, 0.375, 0.5, 0.375, 0.75, 0.125, 0.75, 0.625, 0.5, 0.875, 0.5, 0.875, 0.75, 0.625, 0.75])
me_008_1.materials.append(mat_001)
me_008_1.update()
me_012 = bpy.data.meshes.new('立方体.012')
me_012.from_pydata([(-1.0, -0.02, -0.05), (-1.0, -0.02, 0.22), (-1.0, 0.02, -0.05), (-1.0, 0.02, 0.22), (-0.9, -0.02, -0.05), (-0.9, -0.02, 0.22), (-0.9, 0.02, -0.05), (-0.9, 0.02, 0.22)], [], [(0, 1, 3, 2), (2, 3, 7, 6), (6, 7, 5, 4), (4, 5, 1, 0), (2, 6, 4, 0), (7, 3, 1, 5)])
_uv = me_012.uv_layers.new(name='UVマップ')
_uv.uv.foreach_set('vector', [0.375, 0.0, 0.625, 0.0, 0.625, 0.25, 0.375, 0.25, 0.375, 0.25, 0.625, 0.25, 0.625, 0.5, 0.375, 0.5, 0.375, 0.5, 0.625, 0.5, 0.625, 0.75, 0.375, 0.75, 0.375, 0.75, 0.625, 0.75, 0.625, 1.0, 0.375, 1.0, 0.125, 0.5, 0.375, 0.5, 0.375, 0.75, 0.125, 0.75, 0.625, 0.5, 0.875, 0.5, 0.875, 0.75, 0.625, 0.75])
me_012.materials.append(mat_001)
me_012.update()
me_013 = bpy.data.meshes.new('立方体.013')
me_013.from_pydata([(-1.0, -0.02, -0.05), (-1.0, -0.02, 0.22), (-1.0, 0.02, -0.05), (-1.0, 0.02, 0.22), (-0.9, -0.02, -0.05), (-0.9, -0.02, 0.22), (-0.9, 0.02, -0.05), (-0.9, 0.02, 0.22)], [], [(0, 1, 3, 2), (2, 3, 7, 6), (6, 7, 5, 4), (4, 5, 1, 0), (2, 6, 4, 0), (7, 3, 1, 5)])
_uv = me_013.uv_layers.new(name='UVマップ')
_uv.uv.foreach_set('vector', [0.375, 0.0, 0.625, 0.0, 0.625, 0.25, 0.375, 0.25, 0.375, 0.25, 0.625, 0.25, 0.625, 0.5, 0.375, 0.5, 0.375, 0.5, 0.625, 0.5, 0.625, 0.75, 0.375, 0.75, 0.375, 0.75, 0.625, 0.75, 0.625, 1.0, 0.375, 1.0, 0.125, 0.5, 0.375, 0.5, 0.375, 0.75, 0.125, 0.75, 0.625, 0.5, 0.875, 0.5, 0.875, 0.75, 0.625, 0.75])
me_013.materials.append(mat_001)
me_013.update()
me_014 = bpy.data.meshes.new('立方体.014')
me_014.from_pydata([(-10.0, -0.02, -0.025), (-10.0, -0.02, 0.025), (-10.0, 0.02, -0.025), (-10.0, 0.02, 0.025), (10.0, -0.02, -0.025), (10.0, -0.02, 0.025), (10.0, 0.02, -0.025), (10.0, 0.02, 0.025)], [], [(0, 1, 3, 2), (2, 3, 7, 6), (6, 7, 5, 4), (4, 5, 1, 0), (2, 6, 4, 0), (7, 3, 1, 5)])
_uv = me_014.uv_layers.new(name='UVマップ')
_uv.uv.foreach_set('vector', [0.375, 0.0, 0.625, 0.0, 0.625, 0.25, 0.375, 0.25, 0.375, 0.25, 0.625, 0.25, 0.625, 0.5, 0.375, 0.5, 0.375, 0.5, 0.625, 0.5, 0.625, 0.75, 0.375, 0.75, 0.375, 0.75, 0.625, 0.75, 0.625, 1.0, 0.375, 1.0, 0.125, 0.5, 0.375, 0.5, 0.375, 0.75, 0.125, 0.75, 0.625, 0.5, 0.875, 0.5, 0.875, 0.75, 0.625, 0.75])
me_014.materials.append(mat_001)
me_014.update()
me_015 = bpy.data.meshes.new('立方体.015')
me_015.from_pydata([(-10.0, -0.02, 0.025), (-10.0, -0.02, 0.225), (-10.0, 0.02, 0.025), (-10.0, 0.02, 0.225), (10.0, -0.02, 0.025), (10.0, -0.02, 0.225), (10.0, 0.02, 0.025), (10.0, 0.02, 0.225)], [], [(0, 1, 3, 2), (2, 3, 7, 6), (6, 7, 5, 4), (4, 5, 1, 0), (2, 6, 4, 0), (7, 3, 1, 5)])
_uv = me_015.uv_layers.new(name='UVマップ')
_uv.uv.foreach_set('vector', [0.375, 0.0, 0.625, 0.0, 0.625, 0.25, 0.375, 0.25, 0.375, 0.25, 0.625, 0.25, 0.625, 0.5, 0.375, 0.5, 0.375, 0.5, 0.625, 0.5, 0.625, 0.75, 0.375, 0.75, 0.375, 0.75, 0.625, 0.75, 0.625, 1.0, 0.375, 1.0, 0.125, 0.5, 0.375, 0.5, 0.375, 0.75, 0.125, 0.75, 0.625, 0.5, 0.875, 0.5, 0.875, 0.75, 0.625, 0.75])
me_015.materials.append(mat_001)
me_015.update()
me_022 = bpy.data.meshes.new('立方体.022')
me_022.from_pydata([(0.125, 0.275, -0.6583), (-0.025, 0.275, 0.3417), (0.125, 0.325, -0.6583), (-0.025, 0.325, 0.3417), (0.175, 0.275, -0.6583), (0.025, 0.275, 0.3417), (0.175, 0.325, -0.6583), (0.025, 0.325, 0.3417), (0.125, -0.325, -0.6583), (-0.025, -0.325, 0.3417), (0.125, -0.275, -0.6583), (-0.025, -0.275, 0.3417), (0.175, -0.325, -0.6583), (0.025, -0.325, 0.3417), (0.175, -0.275, -0.6583), (0.025, -0.275, 0.3417), (-0.025, -0.325, 0.2917), (-0.025, -0.325, 0.3417), (-0.025, 0.325, 0.2917), (-0.025, 0.325, 0.3417), (0.025, -0.325, 0.2917), (0.025, -0.325, 0.3417), (0.025, 0.325, 0.2917), (0.025, 0.325, 0.3417), (-0.025, -0.325, -0.4583), (-0.025, -0.275, -0.4583), (0.025, -0.275, -0.4583), (0.025, -0.325, -0.4583), (-0.025, 0.275, -0.4583), (-0.025, 0.325, -0.4583), (0.025, 0.325, -0.4583), (0.025, 0.275, -0.4583)], [], [(28, 1, 3, 29), (29, 3, 7, 30), (30, 7, 5, 31), (31, 5, 1, 28), (2, 6, 4, 0), (7, 3, 1, 5), (24, 9, 11, 25), (25, 11, 15, 26), (26, 15, 13, 27), (27, 13, 9, 24), (10, 14, 12, 8), (15, 11, 9, 13), (16, 17, 19, 18), (18, 19, 23, 22), (22, 23, 21, 20), (20, 21, 17, 16), (18, 22, 20, 16), (23, 19, 17, 21), (12, 27, 24, 8), (14, 26, 27, 12), (10, 25, 26, 14), (8, 24, 25, 10), (4, 31, 28, 0), (6, 30, 31, 4), (2, 29, 30, 6), (0, 28, 29, 2)])
_uv = me_022.uv_layers.new(name='UVマップ')
_uv.uv.foreach_set('vector', [0.375, 0.0, 0.625, 0.0, 0.625, 0.25, 0.375, 0.25, 0.375, 0.25, 0.625, 0.25, 0.625, 0.5, 0.375, 0.5, 0.375, 0.5, 0.625, 0.5, 0.625, 0.75, 0.375, 0.75, 0.375, 0.75, 0.625, 0.75, 0.625, 1.0, 0.375, 1.0, 0.125, 0.5, 0.375, 0.5, 0.375, 0.75, 0.125, 0.75, 0.625, 0.5, 0.875, 0.5, 0.875, 0.75, 0.625, 0.75, 0.375, 0.0, 0.625, 0.0, 0.625, 0.25, 0.375, 0.25, 0.375, 0.25, 0.625, 0.25, 0.625, 0.5, 0.375, 0.5, 0.375, 0.5, 0.625, 0.5, 0.625, 0.75, 0.375, 0.75, 0.375, 0.75, 0.625, 0.75, 0.625, 1.0, 0.375, 1.0, 0.125, 0.5, 0.375, 0.5, 0.375, 0.75, 0.125, 0.75, 0.625, 0.5, 0.875, 0.5, 0.875, 0.75, 0.625, 0.75, 0.375, 0.0, 0.625, 0.0, 0.625, 0.25, 0.375, 0.25, 0.375, 0.25, 0.625, 0.25, 0.625, 0.5, 0.375, 0.5, 0.375, 0.5, 0.625, 0.5, 0.625, 0.75, 0.375, 0.75, 0.375, 0.75, 0.625, 0.75, 0.625, 1.0, 0.375, 1.0, 0.125, 0.5, 0.375, 0.5, 0.375, 0.75, 0.125, 0.75, 0.625, 0.5, 0.875, 0.5, 0.875, 0.75, 0.625, 0.75, 0.375, 0.75, 0.375, 0.75, 0.375, 1.0, 0.375, 1.0, 0.375, 0.5, 0.375, 0.5, 0.375, 0.75, 0.375, 0.75, 0.375, 0.25, 0.375, 0.25, 0.375, 0.5, 0.375, 0.5, 0.375, 0.0, 0.375, 0.0, 0.375, 0.25, 0.375, 0.25, 0.375, 0.75, 0.375, 0.75, 0.375, 1.0, 0.375, 1.0, 0.375, 0.5, 0.375, 0.5, 0.375, 0.75, 0.375, 0.75, 0.375, 0.25, 0.375, 0.25, 0.375, 0.5, 0.375, 0.5, 0.375, 0.0, 0.375, 0.0, 0.375, 0.25, 0.375, 0.25])
me_022.materials.append(mat_x_3)
me_022.update()
me_002_2 = bpy.data.meshes.new('平面.002')
me_002_2.from_pydata([(-1.0, 0.0, 0.0), (1.0, 0.0, 0.0), (-1.0, 0.1, 0.0), (1.0, 0.1, 0.0), (-1.0, 0.1, -0.05), (-1.0, 0.0, -0.05), (1.0, 0.0, -0.05), (1.0, 0.1, -0.05)], [], [(0, 2, 3, 1), (5, 6, 7, 4), (1, 3, 7, 6), (2, 0, 5, 4), (3, 2, 4, 7), (0, 1, 6, 5)])
_uv = me_002_2.uv_layers.new(name='UVマップ')
_uv.uv.foreach_set('vector', [0.0, 0.0, 0.0, 1.0, 1.0, 1.0, 1.0, 0.0, 0.0, 0.0, 1.0, 0.0, 1.0, 1.0, 0.0, 1.0, 1.0, 0.0, 1.0, 1.0, 1.0, 1.0, 1.0, 0.0, 0.0, 1.0, 0.0, 0.0, 0.0, 0.0, 0.0, 1.0, 1.0, 1.0, 0.0, 1.0, 0.0, 1.0, 1.0, 1.0, 0.0, 0.0, 1.0, 0.0, 1.0, 0.0, 0.0, 0.0])
me_002_2.materials.append(mat_002)
me_002_2.update()
me_010_1 = bpy.data.meshes.new('円柱.010')
me_010_1.from_pydata([(-1.49e-08, 0.025, -2.5), (-1.49e-08, 0.025, 2.5), (0.01768, 0.01768, -2.5), (0.01768, 0.01768, 2.5), (0.025, 2.91e-10, -2.5), (0.025, 2.91e-10, 2.5), (0.01768, -0.01768, -2.5), (0.01768, -0.01768, 2.5), (-1.49e-08, -0.025, -2.5), (-1.49e-08, -0.025, 2.5), (-0.01768, -0.01768, -2.5), (-0.01768, -0.01768, 2.5), (-0.025, 2.91e-10, -2.5), (-0.025, 2.91e-10, 2.5), (-0.01768, 0.01768, -2.5), (-0.01768, 0.01768, 2.5)], [], [(0, 1, 3, 2), (2, 3, 5, 4), (4, 5, 7, 6), (6, 7, 9, 8), (8, 9, 11, 10), (10, 11, 13, 12), (3, 1, 15, 13, 11, 9, 7, 5), (12, 13, 15, 14), (14, 15, 1, 0), (0, 2, 4, 6, 8, 10, 12, 14)])
_uv = me_010_1.uv_layers.new(name='UVマップ')
_uv.uv.foreach_set('vector', [1.0, 0.5, 1.0, 1.0, 0.875, 1.0, 0.875, 0.5, 0.875, 0.5, 0.875, 1.0, 0.75, 1.0, 0.75, 0.5, 0.75, 0.5, 0.75, 1.0, 0.625, 1.0, 0.625, 0.5, 0.625, 0.5, 0.625, 1.0, 0.5, 1.0, 0.5, 0.5, 0.5, 0.5, 0.5, 1.0, 0.375, 1.0, 0.375, 0.5, 0.375, 0.5, 0.375, 1.0, 0.25, 1.0, 0.25, 0.5, 0.4197, 0.4197, 0.25, 0.49, 0.08029, 0.4197, 0.01, 0.25, 0.08029, 0.08029, 0.25, 0.01, 0.4197, 0.08029, 0.49, 0.25, 0.25, 0.5, 0.25, 1.0, 0.125, 1.0, 0.125, 0.5, 0.125, 0.5, 0.125, 1.0, 0.0, 1.0, 0.0, 0.5, 0.75, 0.49, 0.9197, 0.4197, 0.99, 0.25, 0.9197, 0.08029, 0.75, 0.01, 0.5803, 0.08029, 0.51, 0.25, 0.5803, 0.4197])
me_010_1.materials.append(mat_001_1)
me_010_1.update()

# ---- objects
ob_light = bpy.data.objects.new('Light', light_light)
ob_camera = bpy.data.objects.new('Camera', cam_camera)
ob_003 = bpy.data.objects.new('立方体.003', me_003)
ob_009 = bpy.data.objects.new('立方体.009', me_009)
ob_010 = bpy.data.objects.new('立方体.010', me_010)
ob_x = bpy.data.objects.new('円柱', me_005)
ob_001 = bpy.data.objects.new('円柱.001', me_003_1)
ob_x_1 = bpy.data.objects.new('立方体', me_001)
ob_001_1 = bpy.data.objects.new('立方体.001', me_002)
ob_003_1 = bpy.data.objects.new('円柱.003', me_007)
ob_002 = bpy.data.objects.new('立方体.002', me_004)
ob_004 = bpy.data.objects.new('円柱.004', me_008)
ob_001_2 = bpy.data.objects.new('平面.001', me_001_1)
ob_005 = bpy.data.objects.new('立方体.005', me_006)
ob_x_2 = bpy.data.objects.new('平面', me_x)
ob_006 = bpy.data.objects.new('円柱.006', me_011)
ob_016 = bpy.data.objects.new('立方体.016', me_018)
ob_018 = bpy.data.objects.new('立方体.018', me_020)
ob_019 = bpy.data.objects.new('立方体.019', me_021)
ob_020 = bpy.data.objects.new('立方体.020', me_165)
ob_022 = bpy.data.objects.new('立方体.022', me_167)
ob_002_1 = bpy.data.objects.new('円柱.002', me_001_2)
ob_007 = bpy.data.objects.new('円柱.007', me_002_1)
ob_023 = bpy.data.objects.new('立方体.023', me_011_1)
ob_021 = bpy.data.objects.new('立方体.021', me_166)
ob_004_1 = bpy.data.objects.new('立方体.004', me_005_1)
ob_017 = bpy.data.objects.new('立方体.017', me_019)
ob_014 = bpy.data.objects.new('立方体.014', me_169)
ob_015 = bpy.data.objects.new('立方体.015', me_017)
ob_006_1 = bpy.data.objects.new('立方体.006', me_007_1)
ob_007_1 = bpy.data.objects.new('立方体.007', me_008_1)
ob_008 = bpy.data.objects.new('立方体.008', me_012)
ob_011 = bpy.data.objects.new('立方体.011', me_013)
ob_012 = bpy.data.objects.new('立方体.012', me_014)
ob_013 = bpy.data.objects.new('立方体.013', me_015)
ob_025 = bpy.data.objects.new('立方体.025', me_022)
ob_002_2 = bpy.data.objects.new('平面.002', me_002_2)
ob_005_1 = bpy.data.objects.new('円柱.005', me_010_1)

# ---- transforms, parenting, visibility, modifiers, constraints
ob_light.location = (4.076, 1.005, 5.904)
ob_light.rotation_euler = (0.6503, 0.05522, 1.866)
ob_light.lock_rotations_4d = False
ob_light.empty_display_type = 'ARROWS'
ob_light.color = (0.0, 0.0, 0.0, 0.0)
ob_light.lineart.crease_threshold = 0.0
ob_camera.location = (7.359, -6.926, 4.958)
ob_camera.rotation_euler = (1.109, 0.0, 0.8149)
ob_camera.lock_rotations_4d = False
ob_camera.empty_display_type = 'ARROWS'
ob_camera.color = (0.0, 0.0, 0.0, 0.0)
ob_camera.display_type = 'WIRE'
ob_camera.lineart.crease_threshold = 0.0
ob_003.location = (0.0, 0.125, -0.25)
_m = ob_003.modifiers.new('配列', 'ARRAY')
_m.count = 8
_m.use_constant_offset = True
_m.constant_offset_displace = (0.0, 0.625, 0.0)
_m.use_relative_offset = False
_m.relative_offset_displace = (0.0, 1.0, 0.0)
ob_009.location = (-0.75, 2.5, 0.0)
ob_010.location = (0.75, 2.5, 0.0)
ob_x.location = (0.0, 2.5, 1.6)
ob_x.rotation_euler = (1.571, 0.0, 0.0)
ob_001.location = (0.0, 2.5, 1.6)
ob_001.rotation_euler = (1.571, 0.0, 0.0)
ob_x_1.location = (2.075, 2.5, 0.6)
ob_001_1.location = (-2.075, 2.5, 0.6)
ob_003_1.location = (2.3, 2.5, 1.6)
ob_003_1.rotation_euler = (1.571, 0.0, 0.0)
ob_002.location = (2.2, 2.5, 2.275)
ob_002.scale = (1.0, 2.5, 1.0)
ob_004.location = (1.47, 2.275, 3.307)
ob_004.rotation_euler = (1.571, -2.356, -0.0)
ob_004.scale = (-0.8, 0.8, 1.0)
ob_001_2.location = (1.635, 2.275, 3.246)
ob_001_2.rotation_euler = (0.0, -2.356, -0.0)
ob_001_2.scale = (-0.4, 1.0, 0.8)
ob_005.location = (0.0, 2.5, 3.33)
ob_005.scale = (0.025, 2.5, 1.0)
ob_x_2.location = (0.0, 1.0, -0.25)
ob_x_2.scale = (0.6, 1.0, 1.0)
ob_006.location = (-1.6, 2.5, 3.3)
ob_006.rotation_euler = (1.571, 0.0, 0.0)
ob_016.location = (-2.2, 0.0, 1.3)
_m = ob_016.modifiers.new('配列', 'ARRAY')
_m.count = 4
_m.use_constant_offset = True
_m.constant_offset_displace = (0.0, 0.0, 0.3)
_m.use_relative_offset = False
ob_018.location = (-1.725, 2.5, 0.25)
ob_018.scale = (0.5714, 1.0, 1.0)
ob_019.location = (1.325, 2.5, -0.2)
ob_019.scale = (0.5714, 1.0, 1.0)
ob_020.location = (2.7, 2.5, 0.3)
ob_022.location = (2.7, 2.5, 2.9)
ob_002_1.location = (5.4, 2.5, 1.6)
ob_002_1.rotation_euler = (1.571, -0.0, 0.0)
ob_002_1.scale = (-1.0, 1.0, 1.0)
ob_007.location = (5.4, 2.5, 1.6)
ob_007.rotation_euler = (1.571, -0.0, 0.0)
ob_007.scale = (-1.0, 1.0, 1.0)
ob_023.location = (3.525, 2.5, 0.6)
ob_021.location = (2.7, 0.25, 1.6)
ob_004_1.location = (2.287, 0.05, 2.175)
ob_004_1.scale = (1.0, 2.5, 1.0)
ob_017.location = (-2.2, 0.0, 1.3)
_m = ob_017.modifiers.new('配列', 'ARRAY')
_m.count = 4
_m.use_constant_offset = True
_m.constant_offset_displace = (0.0, 0.0, 0.3)
_m.use_relative_offset = False
ob_014.location = (2.287, 0.05, 1.6)
ob_014.scale = (1.0, 2.5, 1.0)
ob_015.location = (-1.635, 0.05, 3.335)
ob_015.rotation_euler = (0.0, 0.7854, 0.0)
ob_006_1.location = (-7.451e-10, 0.05, 3.43)
ob_006_1.scale = (0.1, 2.5, 1.0)
ob_007_1.location = (-7.451e-10, 0.05, 3.48)
ob_007_1.scale = (0.1, 2.5, 1.0)
ob_008.location = (-7.451e-10, 0.05, 3.53)
ob_008.scale = (0.1, 2.5, 1.0)
ob_011.location = (-7.451e-10, 0.05, 3.53)
ob_011.scale = (-0.1, 2.5, 1.0)
ob_012.location = (-7.451e-10, 0.05, 3.775)
ob_012.scale = (-0.1, 2.5, 1.0)
ob_013.location = (-7.451e-10, 0.05, 3.775)
ob_013.scale = (-0.005, 2.5, 1.0)
ob_025.location = (1.6, 0.325, 1.258)
_m = ob_025.modifiers.new('配列', 'ARRAY')
_m.count = 3
_m.use_constant_offset = True
_m.constant_offset_displace = (0.0, 0.8, 0.0)
_m.use_relative_offset = False
ob_002_2.location = (1.47, 0.275, 3.307)
ob_002_2.rotation_euler = (-0.0, -2.356, -0.0)
ob_002_2.scale = (-0.16, 0.8, 0.8)
ob_005_1.location = (1.724, 0.675, 3.052)
ob_005_1.rotation_euler = (1.571, -2.356, -0.0)
ob_005_1.scale = (-0.8, 0.8, 0.16)

# ---- collection membership
col_x.objects.link(ob_light)
col_x.objects.link(ob_camera)
col_x.objects.link(ob_003)
col_x.objects.link(ob_009)
col_x.objects.link(ob_010)
col_x_1.objects.link(ob_x)
col_x_1.objects.link(ob_001)
col_x_1.objects.link(ob_x_1)
col_x_1.objects.link(ob_001_1)
col_x_1.objects.link(ob_003_1)
col_x_1.objects.link(ob_002)
col_x_1.objects.link(ob_004)
col_x_1.objects.link(ob_001_2)
col_x_1.objects.link(ob_005)
col_x_1.objects.link(ob_x_2)
col_x_1.objects.link(ob_006)
col_x_1.objects.link(ob_016)
col_x_1.objects.link(ob_018)
col_x_1.objects.link(ob_019)
col_x_1.objects.link(ob_020)
col_x_1.objects.link(ob_022)
col_x_1.objects.link(ob_002_1)
col_x_1.objects.link(ob_007)
col_x_1.objects.link(ob_023)
col_1m.objects.link(ob_021)
col_2_4m.objects.link(ob_004_1)
col_2_4m.objects.link(ob_017)
col_2_4m.objects.link(ob_014)
col_4_8m.objects.link(ob_015)
col_6m.objects.link(ob_006_1)
col_6m.objects.link(ob_007_1)
col_6m.objects.link(ob_008)
col_6m.objects.link(ob_011)
col_6m.objects.link(ob_012)
col_6m.objects.link(ob_013)
col_6m.objects.link(ob_025)
col_7_2m.objects.link(ob_002_2)
col_14_4m.objects.link(ob_005_1)
def _layer_coll(name, lc=None):
    lc = lc or bpy.context.view_layer.layer_collection
    for c in lc.children:
        if c.name == name: return c
        r = _layer_coll(name, c)
        if r: return r
_layer_coll('_線路').exclude = True

# ---- scene / render settings (as saved in the file)
scene.camera = ob_camera
scene.frame_start = 1; scene.frame_end = 250; scene.frame_set(0)
scene.render.engine = 'CYCLES'
scene.cycles.sampling_pattern = 'TABULATED_SOBOL'
scene.cycles.use_light_tree = False
scene.view_settings.view_transform = 'Raw'
bpy.context.view_layer.update()
